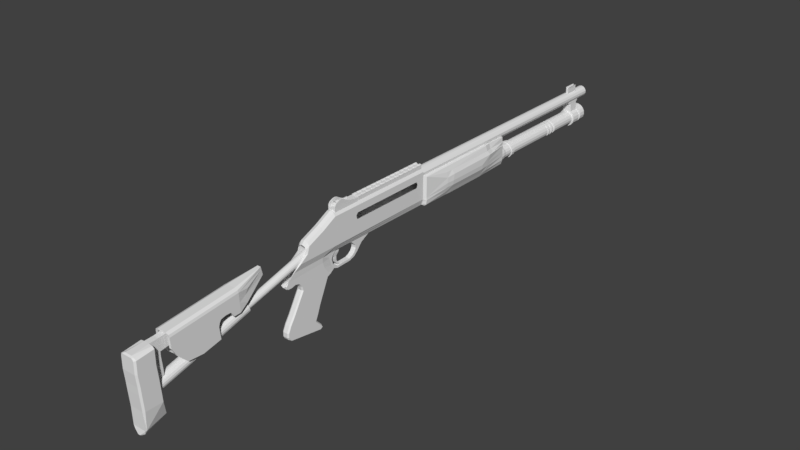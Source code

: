 # Source: m1014.blend  (saved by Blender 2.79.0; exported with 4.5.12 LTS)
import bpy
from mathutils import Matrix  # noqa: F401  (used for matrix-valued properties, if any)

bpy.ops.wm.read_factory_settings(use_empty=True)
scene = bpy.context.scene
scene.name = 'Scene'

# ---- collections
col_collection_3 = bpy.data.collections.new('Collection 3'); scene.collection.children.link(col_collection_3)

# ---- world
world_world = bpy.data.worlds.new('World'); scene.world = world_world
world_world.color = (0.05088, 0.05088, 0.05088)
world_world.use_sun_shadow = False
world_world.sun_shadow_jitter_overblur = 0.0
world_world.cycles.sampling_method = 'MANUAL'

# ---- meshes
me_plane_002 = bpy.data.meshes.new('Plane.002')
me_plane_002.from_pydata([(-5.232, -0.395, 0.6246), (1.253, -0.3245, 0.6246), (-5.606, 1.777, 0.6246), (2.05, -0.3691, 0.6246), (2.166, 1.673, 0.6246), (5.664, 1.259, 0.1101), (5.597, 1.857, 0.1101), (-0.5312, -0.3179, 0.6246), (-2.631, -1.857, 0.6246), (-0.55, -1.647, 0.6246), (-0.5406, -0.9825, 0.6246), (-4.295, -1.56, 0.6246), (-5.664, 0.6248, 0.6246), (1.253, 0.6755, 0.6246), (2.108, 0.652, 0.6246), (5.63, 1.558, 0.1101), (-0.5015, 0.6891, 0.6246), (3.043, 0.07825, 0.7423), (3.019, 0.8863, 0.6246), (-0.1965, 0.2631, 0.6246), (0.3719, 0.3501, 0.6246), (0.9541, 0.2725, 0.6246), (0.8145, 0.6789, 0.6246), (0.3759, 0.6823, 0.6246), (-0.0628, 0.6857, 0.6246), (-0.355, 0.06783, 0.6246), (1.111, 0.09896, 0.6246), (-5.664, 0.6248, 0.8829), (-5.232, -0.395, 0.8829), (1.111, 0.09896, 0.8829), (1.253, -0.3245, 0.8829), (1.253, 0.6755, 0.8829), (-5.606, 1.777, 0.8829), (2.108, 0.652, 0.8829), (2.166, 1.673, 0.8829), (2.05, -0.3691, 0.8829), (5.685, 1.599, 0.1929), (5.651, 1.898, 0.1929), (3.098, 0.1189, 0.7801), (5.719, 1.3, 0.1929), (-0.5312, -0.3179, 0.8829), (-0.5015, 0.6891, 0.8829), (-2.631, -1.857, 0.8829), (-0.55, -1.647, 0.8829), (-0.5406, -0.9825, 0.8829), (-4.295, -1.56, 0.8829), (3.019, 0.8863, 0.7134), (-0.0628, 0.6857, 0.8829), (3.404, 1.412, 0.7134), (-0.355, 0.06783, 0.8829), (-0.1965, 0.2631, 0.8829), (0.3719, 0.3501, 0.8829), (0.9541, 0.2725, 0.8829), (0.8145, 0.6789, 0.8829), (0.3759, 0.6823, 0.8829), (-5.613, 2.027, 0.4448), (2.159, 1.923, 0.4448), (5.568, 2.108, 0.007607), (2.159, 1.923, 0.8079), (-5.613, 2.027, 0.8079), (-5.632, 2.055, 0.3262), (2.14, 1.951, 0.3262), (2.154, 2.076, 0.4886), (-5.618, 2.179, 0.4886), (-5.232, -0.395, -0.6246), (1.253, -0.3245, -0.6246), (-5.606, 1.777, -0.6246), (2.05, -0.3691, -0.6246), (2.166, 1.673, -0.6246), (5.664, 1.259, -0.1101), (5.597, 1.857, -0.1101), (-0.5312, -0.3179, -0.6246), (-2.631, -1.857, -0.6246), (-0.55, -1.647, -0.6246), (-0.5406, -0.9825, -0.6246), (-4.295, -1.56, -0.6246), (-5.664, 0.6248, -0.6246), (1.253, 0.6755, -0.6246), (2.108, 0.652, -0.6246), (5.63, 1.558, -0.1101), (-0.5015, 0.6891, -0.6246), (3.043, 0.07825, -0.7423), (3.019, 0.8863, -0.6246), (-0.1965, 0.2631, -0.6246), (0.3719, 0.3501, -0.6246), (0.9541, 0.2725, -0.6246), (0.8145, 0.6789, -0.6246), (0.3759, 0.6823, -0.6246), (-0.0628, 0.6857, -0.6246), (-0.355, 0.06783, -0.6246), (1.111, 0.09896, -0.6246), (-5.664, 0.6248, -0.8829), (-5.232, -0.395, -0.8829), (1.111, 0.09896, -0.8829), (1.253, -0.3245, -0.8829), (1.253, 0.6755, -0.8829), (-5.606, 1.777, -0.8829), (2.108, 0.652, -0.8829), (2.166, 1.673, -0.8829), (2.05, -0.3691, -0.8829), (5.685, 1.599, -0.1929), (5.651, 1.898, -0.1929), (3.098, 0.1189, -0.7801), (5.719, 1.3, -0.1929), (-0.5312, -0.3179, -0.8829), (-0.5015, 0.6891, -0.8829), (-2.631, -1.857, -0.8829), (-0.55, -1.647, -0.8829), (-0.5406, -0.9825, -0.8829), (-4.295, -1.56, -0.8829), (3.019, 0.8863, -0.7134), (-0.0628, 0.6857, -0.8829), (3.404, 1.412, -0.7134), (-0.355, 0.06783, -0.8829), (-0.1965, 0.2631, -0.8829), (0.3719, 0.3501, -0.8829), (0.9541, 0.2725, -0.8829), (0.8145, 0.6789, -0.8829), (0.3759, 0.6823, -0.8829), (-5.613, 2.027, -0.4448), (2.159, 1.923, -0.4448), (2.159, 1.923, -0.8079), (-5.613, 2.027, -0.8079), (-5.632, 2.055, -0.3262), (2.14, 1.951, -0.3262), (2.154, 2.076, -0.4886), (-5.618, 2.179, -0.4886), (5.615, 2.188, 0.1929), (5.615, 2.188, -0.1929)], [], [(13, 14, 3, 1), (14, 18, 17, 3), (10, 9, 8, 11), (7, 10, 11, 0), (0, 12, 16, 7), (21, 22, 13, 26), (7, 16, 25), (18, 15, 5, 17), (19, 24, 23, 20), (20, 23, 22, 21), (2, 4, 14, 13, 22, 23, 24, 16, 12), (16, 24, 19, 25), (13, 1, 26), (31, 30, 35, 33), (33, 35, 38, 46), (44, 45, 42, 43), (40, 28, 45, 44), (28, 40, 41, 27), (34, 33, 46, 48, 37), (47, 54, 53, 31, 33, 34, 32, 27, 41), (52, 29, 31, 53), (40, 49, 41), (37, 48, 46, 36), (46, 38, 39, 36), (50, 51, 54, 47), (51, 52, 53, 54), (41, 49, 50, 47), (31, 29, 30), (25, 19, 50, 49), (7, 25, 49, 40), (2, 12, 27, 32), (19, 20, 51, 50), (20, 21, 52, 51), (21, 26, 29, 52), (8, 9, 43, 42), (3, 17, 38, 35), (1, 3, 35, 30), (10, 7, 40, 44), (36, 100, 101, 37), (39, 103, 100, 36), (12, 0, 28, 27), (11, 8, 42, 45), (26, 1, 30, 29), (9, 10, 44, 43), (17, 5, 39, 38), (0, 11, 45, 28), (55, 59, 63, 60), (57, 56, 61), (6, 4, 56, 57), (32, 34, 58, 59), (4, 2, 55, 56), (2, 32, 59, 55), (62, 125, 126, 63), (55, 60, 61, 56), (6, 15, 18, 14, 4), (59, 58, 62, 63), (77, 65, 67, 78), (78, 67, 81, 82), (74, 75, 72, 73), (71, 64, 75, 74), (64, 71, 80, 76), (85, 90, 77, 86), (71, 89, 80), (82, 81, 69, 79), (83, 84, 87, 88), (84, 85, 86, 87), (66, 76, 80, 88, 87, 86, 77, 78, 68), (80, 89, 83, 88), (77, 90, 65), (95, 97, 99, 94), (97, 110, 102, 99), (108, 107, 106, 109), (104, 108, 109, 92), (92, 91, 105, 104), (98, 101, 112, 110, 97), (111, 105, 91, 96, 98, 97, 95, 117, 118), (116, 117, 95, 93), (104, 105, 113), (101, 100, 110, 112), (110, 100, 103, 102), (114, 111, 118, 115), (115, 118, 117, 116), (105, 111, 114, 113), (95, 94, 93), (89, 113, 114, 83), (71, 104, 113, 89), (66, 96, 91, 76), (83, 114, 115, 84), (84, 115, 116, 85), (85, 116, 93, 90), (72, 106, 107, 73), (67, 99, 102, 81), (65, 94, 99, 67), (74, 108, 104, 71), (15, 79, 100, 36), (5, 69, 103, 39), (76, 91, 92, 64), (75, 109, 106, 72), (90, 93, 94, 65), (73, 107, 108, 74), (81, 102, 103, 69), (64, 92, 109, 75), (119, 123, 126, 122), (57, 124, 120), (70, 57, 120, 68), (96, 122, 121, 98), (68, 120, 119, 66), (66, 119, 122, 96), (119, 120, 124, 123), (122, 126, 125, 121), (63, 126, 123, 60), (60, 123, 124, 61), (61, 124, 57), (6, 70, 79, 15), (15, 79, 69, 5), (37, 101, 128, 127), (62, 127, 128, 125), (34, 37, 127, 58), (62, 58, 127), (121, 128, 101, 98), (121, 125, 128)])
me_plane_002.use_remesh_preserve_volume = False
me_plane_002.use_remesh_preserve_attributes = False
me_plane_002.use_mirror_vertex_groups = False
me_plane_002.update()
me_plane_001 = bpy.data.meshes.new('Plane.001')
me_plane_001.from_pydata([(4.142, 4.981, 0.1666), (4.142, 5.081, -0.00366), (4.142, 4.981, -0.1739), (4.377, 4.981, 0.1666), (4.377, 5.081, -0.00366), (4.377, 4.981, -0.1739), (4.142, 5.719, -0.1266), (4.377, 5.719, 0.1666), (4.142, 5.719, 0.1193), (4.377, 5.719, 0.1193), (4.142, 5.719, 0.1666), (4.142, 5.466, 0.1666), (4.142, 5.466, -0.1739), (4.377, 5.719, 0.1193), (4.142, 5.719, -0.1266), (4.377, 5.466, 0.1666), (4.377, 5.466, -0.1739), (4.377, 5.719, -0.1266), (4.142, 5.719, -0.1739), (4.142, 5.719, 0.1193), (-1.963, 4.801, -0.4908), (-1.963, 5.596, -0.4908), (-1.49, 4.801, -0.4908), (-1.49, 5.596, -0.4908), (-1.963, 4.801, 0.4795), (-1.963, 5.596, 0.4795), (-1.49, 4.801, 0.4795), (-1.49, 5.596, 0.4795), (-1.49, 4.801, 0.3766), (-1.49, 4.801, -0.3879), (-1.49, 5.596, -0.3879), (-1.49, 5.596, 0.3766), (-1.963, 4.801, -0.3879), (-1.963, 4.801, 0.3766), (-1.963, 5.596, 0.3766), (-1.963, 5.596, -0.388), (-1.584, 4.801, -0.4908), (-1.584, 5.596, -0.4908), (-1.584, 4.801, 0.4795), (-1.584, 5.596, 0.4795), (-1.584, 5.596, 0.3766), (-1.584, 5.596, -0.3879), (-1.584, 4.801, -0.3879), (-1.584, 4.801, 0.3766), (-1.584, 5.701, 0.4795), (-1.963, 5.701, 0.4795), (-1.963, 5.701, -0.388), (-1.963, 5.701, -0.4908), (-1.963, 5.701, 0.3766), (-1.584, 5.701, 0.3766), (-1.584, 5.701, -0.3879), (-1.584, 5.701, -0.4908), (-1.641, 4.801, -0.4908), (-1.641, 5.596, 0.3766), (-1.641, 4.801, -0.3879), (-1.641, 4.801, 0.3766), (-1.641, 4.801, 0.4795), (-1.641, 5.701, 0.4795), (-1.641, 5.701, 0.3766), (-1.641, 5.701, -0.3879), (-1.641, 5.701, -0.4908), (-1.955, 5.867, 0.4795), (-1.955, 5.867, -0.388), (-1.955, 5.867, -0.4908), (-1.955, 5.867, 0.3766), (-1.673, 4.801, -0.4908), (-1.673, 4.801, -0.3879), (-1.673, 4.801, 0.3766), (-1.673, 5.701, 0.4795), (-1.673, 5.701, 0.3766), (-1.673, 5.701, -0.3879), (-1.673, 4.801, 0.4795), (-1.673, 5.701, -0.4908), (-1.673, 5.756, 0.4795), (-1.673, 5.756, 0.3766), (-1.673, 5.756, -0.3879), (-1.673, 5.756, -0.4908), (-1.933, 6.075, 0.4795), (-1.933, 6.075, -0.388), (-1.933, 6.075, -0.4908), (-1.933, 6.075, 0.3766), (-1.731, 4.801, -0.4908), (-1.731, 4.801, -0.3879), (-1.731, 4.801, 0.3766), (-1.731, 5.701, 0.4795), (-1.731, 5.701, 0.3766), (-1.731, 5.701, -0.3879), (-1.73, 5.789, 0.4795), (-1.73, 5.789, 0.3766), (-1.73, 5.789, -0.3879), (-1.731, 4.801, 0.4795), (-1.731, 5.701, -0.4908), (-1.73, 5.789, -0.4908), (-1.725, 5.946, 0.4795), (-1.725, 5.946, 0.3766), (-1.725, 5.946, -0.3879), (-1.725, 5.946, -0.4908), (-1.796, 6.273, 0.4795), (-1.87, 6.288, 0.4795), (-1.87, 6.288, -0.388), (-1.87, 6.288, -0.4908), (-1.87, 6.288, 0.3766), (-1.796, 6.273, 0.3766), (-1.796, 6.273, -0.388), (-1.796, 6.273, -0.4908), (-1.847, 4.801, -0.4908), (-1.847, 4.801, -0.3879), (-1.847, 4.801, 0.3766), (-1.829, 6.012, -0.3879), (-1.847, 4.801, 0.4795), (-1.829, 6.012, -0.4908), (-1.833, 6.331, 0.4795), (-1.833, 6.331, 0.3766), (-1.833, 6.331, -0.388), (-1.833, 6.331, -0.4908), (-1.761, 6.127, 0.3766), (-1.761, 6.127, 0.4795), (-1.901, 6.198, 0.4795), (-1.901, 6.198, 0.3766), (-1.831, 6.278, 0.3766), (-1.831, 6.278, 0.4795), (-1.761, 6.126, -0.3879), (-1.901, 6.198, -0.388), (-1.901, 6.198, -0.4908), (-1.761, 6.126, -0.4908), (-1.831, 6.278, -0.4908), (-1.831, 6.278, -0.388), (-1.49, 4.801, 0.1218), (-1.49, 4.801, -0.1331), (-1.49, 5.596, -0.1331), (-1.49, 5.596, 0.1218), (-1.963, 4.801, -0.1331), (-1.963, 4.801, 0.1218), (-1.963, 5.596, 0.1218), (-1.963, 5.596, -0.1331), (-1.584, 4.801, 0.1218), (-1.584, 4.801, -0.1331), (-1.641, 4.801, 0.1218), (-1.641, 4.801, -0.1331), (-1.673, 4.801, 0.1218), (-1.673, 4.801, -0.1331), (-1.731, 4.801, 0.1218), (-1.731, 4.801, -0.1331), (-1.847, 4.801, 0.1218), (-1.847, 4.801, -0.1331), (-1.901, 5.596, -0.2347), (-1.786, 5.596, -0.2347), (-1.901, 5.596, 0.2233), (-1.786, 5.596, 0.2233), (-1.901, 5.665, -0.2347), (-1.786, 5.665, -0.2347), (-1.901, 5.665, 0.2233), (-1.786, 5.665, 0.2233), (-1.904, 5.713, -0.00246), (-1.839, 5.713, -0.00246), (-1.904, 5.717, 0.03973), (-1.839, 5.717, 0.03973), (-1.904, 5.729, 0.08047), (-1.839, 5.729, 0.08047), (-1.904, 5.749, 0.1183), (-1.839, 5.749, 0.1183), (-1.904, 5.777, 0.1518), (-1.839, 5.777, 0.1518), (-1.904, 5.81, 0.1795), (-1.839, 5.81, 0.1795), (-1.904, 5.849, 0.2002), (-1.839, 5.849, 0.2002), (-1.904, 5.892, 0.213), (-1.839, 5.892, 0.213), (-1.904, 5.936, 0.2174), (-1.839, 5.936, 0.2174), (-1.904, 5.98, 0.213), (-1.839, 5.98, 0.213), (-1.904, 6.022, 0.2002), (-1.839, 6.022, 0.2002), (-1.904, 6.061, 0.1795), (-1.839, 6.061, 0.1795), (-1.904, 6.094, 0.1518), (-1.839, 6.094, 0.1518), (-1.904, 6.122, 0.1183), (-1.839, 6.122, 0.1183), (-1.904, 6.142, 0.08047), (-1.839, 6.142, 0.08047), (-1.904, 6.155, 0.03973), (-1.839, 6.155, 0.03973), (-1.904, 6.159, -0.00246), (-1.839, 6.159, -0.00246), (-1.904, 6.155, -0.04465), (-1.839, 6.155, -0.04465), (-1.904, 6.142, -0.08539), (-1.839, 6.142, -0.08539), (-1.904, 6.122, -0.1232), (-1.839, 6.122, -0.1232), (-1.904, 6.094, -0.1567), (-1.839, 6.094, -0.1567), (-1.904, 6.061, -0.1844), (-1.839, 6.061, -0.1844), (-1.904, 6.022, -0.2051), (-1.839, 6.022, -0.2051), (-1.904, 5.98, -0.2179), (-1.839, 5.98, -0.2179), (-1.904, 5.936, -0.2223), (-1.839, 5.936, -0.2223), (-1.904, 5.892, -0.2179), (-1.839, 5.892, -0.2179), (-1.904, 5.849, -0.2051), (-1.839, 5.849, -0.2051), (-1.904, 5.81, -0.1844), (-1.839, 5.81, -0.1844), (-1.904, 5.777, -0.1567), (-1.839, 5.777, -0.1567), (-1.904, 5.749, -0.1232), (-1.839, 5.749, -0.1232), (-1.904, 5.729, -0.08539), (-1.839, 5.729, -0.08539), (-1.904, 5.717, -0.04465), (-1.839, 5.717, -0.04465), (-1.904, 5.685, -0.00246), (-1.904, 5.69, 0.0464), (-1.839, 5.69, 0.0464), (-1.839, 5.685, -0.00246), (-1.904, 5.704, 0.09339), (-1.839, 5.704, 0.09339), (-1.904, 5.727, 0.1367), (-1.839, 5.727, 0.1367), (-1.904, 5.758, 0.1746), (-1.839, 5.758, 0.1746), (-1.904, 5.796, 0.2058), (-1.839, 5.796, 0.2058), (-1.904, 5.84, 0.2289), (-1.839, 5.84, 0.2289), (-1.904, 5.887, 0.2432), (-1.839, 5.887, 0.2432), (-1.904, 5.936, 0.248), (-1.839, 5.936, 0.248), (-1.904, 5.984, 0.2432), (-1.839, 5.984, 0.2432), (-1.904, 6.031, 0.2289), (-1.839, 6.031, 0.2289), (-1.904, 6.075, 0.2058), (-1.839, 6.075, 0.2058), (-1.904, 6.113, 0.1746), (-1.839, 6.113, 0.1746), (-1.904, 6.144, 0.1367), (-1.839, 6.144, 0.1367), (-1.904, 6.167, 0.09339), (-1.839, 6.167, 0.09339), (-1.904, 6.181, 0.0464), (-1.839, 6.181, 0.0464), (-1.904, 6.186, -0.00246), (-1.839, 6.186, -0.00246), (-1.904, 6.181, -0.05132), (-1.839, 6.181, -0.05132), (-1.904, 6.167, -0.09831), (-1.839, 6.167, -0.09831), (-1.904, 6.144, -0.1416), (-1.839, 6.144, -0.1416), (-1.904, 6.113, -0.1796), (-1.839, 6.113, -0.1796), (-1.904, 6.075, -0.2107), (-1.839, 6.075, -0.2107), (-1.904, 6.031, -0.2339), (-1.839, 6.031, -0.2339), (-1.904, 5.984, -0.2481), (-1.839, 5.984, -0.2481), (-1.904, 5.936, -0.2529), (-1.839, 5.936, -0.2529), (-1.904, 5.887, -0.2481), (-1.839, 5.887, -0.2481), (-1.904, 5.84, -0.2339), (-1.839, 5.84, -0.2339), (-1.904, 5.796, -0.2107), (-1.839, 5.796, -0.2107), (-1.904, 5.758, -0.1796), (-1.839, 5.758, -0.1796), (-1.904, 5.727, -0.1416), (-1.839, 5.727, -0.1416), (-1.904, 5.704, -0.09831), (-1.839, 5.704, -0.09831), (-1.904, 5.69, -0.05132), (-1.839, 5.69, -0.05132), (-1.904, 5.665, -0.00246), (-1.904, 5.665, 0.0464), (-1.839, 5.665, 0.0464), (-1.839, 5.665, -0.00246), (-1.904, 5.665, 0.09339), (-1.839, 5.665, 0.09339), (-1.904, 5.665, 0.1218), (-1.839, 5.665, 0.1218), (-1.836, 5.665, -0.1331), (-1.901, 5.665, -0.1331), (-1.904, 5.665, -0.09831), (-1.839, 5.665, -0.09831), (-1.904, 5.665, -0.05132), (-1.839, 5.665, -0.05132), (4.377, 5.719, -0.1739), (4.377, 5.719, -0.1266), (4.377, 5.868, 0.1193), (4.142, 5.868, 0.1193), (4.142, 5.868, 0.1666), (4.377, 5.868, 0.1666), (4.142, 5.868, -0.1739), (4.142, 5.868, -0.1266), (4.377, 5.868, -0.1739), (4.377, 5.868, -0.1266), (4.377, 5.989, 0.1693), (4.142, 5.989, 0.1693), (4.142, 5.989, 0.213), (4.377, 5.989, 0.213), (4.142, 5.989, -0.2179), (4.142, 5.989, -0.1766), (4.377, 5.989, -0.2179), (4.377, 5.989, -0.1766), (4.308, 5.719, 0.1193), (4.308, 4.981, -0.1739), (4.308, 4.981, 0.1666), (4.308, 5.719, -0.1739), (4.308, 5.719, 0.1193), (4.308, 5.466, -0.1739), (4.308, 5.466, 0.1666), (4.308, 5.719, 0.1666), (4.308, 5.081, -0.00366), (4.308, 5.719, -0.1266), (4.308, 5.719, -0.1266), (4.308, 5.868, 0.1193), (4.308, 5.868, -0.1739), (4.308, 5.868, 0.1666), (4.308, 5.868, -0.1266), (4.308, 5.989, 0.1693), (4.308, 5.989, -0.2179), (4.308, 5.989, 0.213), (4.308, 5.989, -0.1766), (4.142, 5.719, -0.02174), (4.142, 5.719, 0.01442), (4.377, 5.719, -0.02174), (4.377, 5.719, 0.01442), (4.308, 5.719, -0.02174), (4.308, 5.719, 0.01442), (4.296, 5.719, 0.1193), (4.296, 4.981, -0.1739), (4.296, 4.981, 0.1666), (4.296, 5.719, -0.1739), (4.296, 5.719, 0.1193), (4.296, 5.466, -0.1739), (4.296, 5.466, 0.1666), (4.296, 5.719, 0.1666), (4.296, 5.081, -0.00366), (4.296, 5.719, -0.1266), (4.296, 5.719, -0.1266), (4.296, 5.868, 0.1193), (4.296, 5.868, -0.1739), (4.296, 5.868, 0.1666), (4.296, 5.868, -0.1266), (4.296, 5.989, 0.1693), (4.296, 5.989, -0.2179), (4.296, 5.989, 0.213), (4.296, 5.989, -0.1766), (4.296, 5.719, 0.01442), (4.296, 5.719, -0.02174), (4.308, 5.936, -0.02174), (4.308, 5.936, 0.01442), (4.296, 5.936, 0.01442), (4.296, 5.936, -0.02174)], [], [(315, 3, 15, 319), (18, 6, 302, 301), (314, 318, 16, 5), (3, 4, 5, 16, 17, 334, 335, 9, 15), (17, 16, 295, 296), (1, 0, 11, 19, 333, 332, 14, 12, 2), (342, 19, 8, 338), (12, 14, 6, 18), (323, 296, 304, 327), (343, 12, 18, 341), (358, 347, 14, 332), (28, 31, 27, 26), (32, 35, 21, 20), (107, 109, 24, 33), (101, 112, 119), (105, 106, 32, 20), (143, 107, 33, 132), (24, 25, 34, 33), (131, 134, 35, 32), (22, 23, 30, 29), (127, 130, 31, 28), (127, 28, 43, 135), (22, 29, 42, 36), (27, 31, 40, 39), (30, 23, 37, 41), (28, 26, 38, 43), (70, 59, 75), (39, 40, 49, 44), (21, 35, 46, 47), (80, 118, 119, 115, 94), (41, 37, 51, 50), (34, 25, 45, 48), (40, 53, 58, 49), (44, 49, 58, 57), (50, 51, 60, 59), (135, 43, 55, 137), (36, 42, 54, 52), (43, 38, 56, 55), (48, 45, 61, 64), (68, 57, 73), (85, 48, 64, 88), (88, 64, 80, 94), (47, 46, 62, 63), (58, 69, 74), (60, 72, 76), (84, 68, 73, 87), (57, 58, 74, 73), (59, 60, 76, 75), (102, 119, 112), (53, 34, 48, 85, 69, 58), (86, 70, 75, 89), (137, 55, 67, 139), (52, 54, 66, 65), (55, 56, 71, 67), (126, 103, 113), (116, 115, 102, 97), (63, 62, 78, 79), (89, 75, 95), (64, 61, 77, 80), (87, 73, 93), (91, 47, 63, 92), (76, 92, 96), (77, 93, 116, 120, 117), (73, 74, 94, 93), (75, 76, 96, 95), (62, 89, 95, 108, 78), (37, 23, 22, 36, 52, 65, 81, 105, 20, 21), (41, 50, 59, 70, 86, 46, 35), (39, 44, 57, 68, 84, 45, 25), (61, 87, 93, 77), (69, 85, 88, 74), (72, 91, 92, 76), (74, 88, 94), (139, 67, 83, 141), (65, 66, 82, 81), (67, 71, 90, 83), (113, 114, 100, 99), (111, 112, 101, 98), (125, 100, 114), (118, 117, 98, 101), (120, 116, 97), (121, 124, 104, 103), (119, 118, 101), (123, 122, 99, 100), (115, 119, 102), (117, 120, 98), (124, 125, 104), (97, 102, 112, 111), (103, 104, 114, 113), (45, 84, 87, 61), (46, 86, 89, 62), (98, 120, 111), (97, 111, 120), (122, 126, 99), (37, 21, 47, 91, 72, 60, 51), (141, 83, 107, 143), (81, 82, 106, 105), (130, 148, 147, 133, 34, 53, 40, 31), (83, 90, 109, 107), (39, 25, 24, 109, 90, 71, 56, 38, 26, 27), (92, 63, 79, 110, 96), (80, 77, 117, 118), (93, 94, 115, 116), (78, 108, 126, 122), (96, 110, 125, 124), (79, 78, 122, 123), (95, 96, 124, 121), (110, 79, 123, 125), (108, 95, 121, 126), (100, 125, 123), (104, 125, 114), (103, 126, 121), (99, 126, 113), (41, 35, 134, 145, 146, 129, 30), (145, 134, 133, 147), (82, 142, 144, 106), (142, 141, 143, 144), (66, 140, 142, 82), (140, 139, 141, 142), (54, 138, 140, 66), (138, 137, 139, 140), (42, 136, 138, 54), (136, 135, 137, 138), (29, 128, 136, 42), (128, 127, 135, 136), (29, 30, 129, 128), (128, 129, 130, 127), (33, 34, 133, 132), (132, 133, 134, 131), (106, 144, 131, 32), (144, 143, 132, 131), (129, 146, 148, 130), (145, 147, 151, 149), (150, 149, 151, 152), (147, 148, 152, 151), (146, 145, 149, 150), (148, 146, 150, 152), (277, 275, 290, 291), (280, 220, 284, 294), (275, 276, 289, 290), (223, 224, 226, 225), (225, 226, 228, 227), (227, 228, 230, 229), (229, 230, 232, 231), (231, 232, 234, 233), (233, 234, 236, 235), (235, 236, 238, 237), (237, 238, 240, 239), (239, 240, 242, 241), (241, 242, 244, 243), (243, 244, 246, 245), (245, 246, 248, 247), (247, 248, 250, 249), (249, 250, 252, 251), (251, 252, 254, 253), (253, 254, 256, 255), (255, 256, 258, 257), (257, 258, 260, 259), (259, 260, 262, 261), (261, 262, 264, 263), (263, 264, 266, 265), (265, 266, 268, 267), (267, 268, 270, 269), (269, 270, 272, 271), (271, 272, 274, 273), (273, 274, 276, 275), (217, 279, 293, 281), (219, 222, 286, 283), (221, 218, 282, 285), (155, 153, 217, 218), (154, 156, 219, 220), (157, 155, 218, 221), (156, 158, 222, 219), (159, 157, 221, 223), (158, 160, 224, 222), (161, 159, 223, 225), (160, 162, 226, 224), (163, 161, 225, 227), (162, 164, 228, 226), (165, 163, 227, 229), (164, 166, 230, 228), (167, 165, 229, 231), (166, 168, 232, 230), (169, 167, 231, 233), (168, 170, 234, 232), (171, 169, 233, 235), (170, 172, 236, 234), (173, 171, 235, 237), (172, 174, 238, 236), (175, 173, 237, 239), (174, 176, 240, 238), (177, 175, 239, 241), (176, 178, 242, 240), (179, 177, 241, 243), (178, 180, 244, 242), (181, 179, 243, 245), (180, 182, 246, 244), (183, 181, 245, 247), (182, 184, 248, 246), (185, 183, 247, 249), (184, 186, 250, 248), (187, 185, 249, 251), (186, 188, 252, 250), (189, 187, 251, 253), (188, 190, 254, 252), (191, 189, 253, 255), (190, 192, 256, 254), (193, 191, 255, 257), (192, 194, 258, 256), (195, 193, 257, 259), (194, 196, 260, 258), (197, 195, 259, 261), (196, 198, 262, 260), (199, 197, 261, 263), (198, 200, 264, 262), (201, 199, 263, 265), (200, 202, 266, 264), (203, 201, 265, 267), (202, 204, 268, 266), (205, 203, 267, 269), (204, 206, 270, 268), (207, 205, 269, 271), (206, 208, 272, 270), (209, 207, 271, 273), (208, 210, 274, 272), (211, 209, 273, 275), (210, 212, 276, 274), (213, 211, 275, 277), (212, 214, 278, 276), (215, 213, 277, 279), (214, 216, 280, 278), (153, 215, 279, 217), (216, 154, 220, 280), (153, 154, 216, 215), (215, 216, 214, 213), (213, 214, 212, 211), (211, 212, 210, 209), (209, 210, 208, 207), (207, 208, 206, 205), (205, 206, 204, 203), (203, 204, 202, 201), (201, 202, 200, 199), (199, 200, 198, 197), (197, 198, 196, 195), (195, 196, 194, 193), (193, 194, 192, 191), (191, 192, 190, 189), (189, 190, 188, 187), (187, 188, 186, 185), (185, 186, 184, 183), (183, 184, 182, 181), (181, 182, 180, 179), (179, 180, 178, 177), (177, 178, 176, 175), (175, 176, 174, 173), (173, 174, 172, 171), (171, 172, 170, 169), (169, 170, 168, 167), (167, 168, 166, 165), (165, 166, 164, 163), (163, 164, 162, 161), (161, 162, 160, 159), (159, 160, 158, 157), (157, 158, 156, 155), (155, 156, 154, 153), (281, 284, 283, 282), (282, 283, 286, 285), (285, 286, 288, 287), (290, 289, 292, 291), (291, 292, 294, 293), (293, 294, 284, 281), (223, 221, 285, 287), (218, 217, 281, 282), (276, 278, 292, 289), (222, 224, 288, 286), (220, 219, 283, 284), (224, 223, 287, 288), (279, 277, 291, 293), (278, 280, 294, 292), (314, 5, 4, 321), (321, 4, 3, 315), (19, 11, 10, 8), (319, 15, 7, 320), (322, 17, 296, 323), (15, 9, 13, 7), (304, 303, 311, 312), (327, 304, 312, 331), (320, 7, 300, 326), (338, 8, 298, 349), (296, 295, 303, 304), (7, 13, 297, 300), (341, 18, 301, 350), (8, 10, 299, 298), (356, 354, 309, 310), (355, 353, 306, 307), (301, 302, 310, 309), (298, 299, 307, 306), (326, 300, 308, 330), (350, 301, 309, 354), (300, 297, 305, 308), (349, 298, 306, 353), (297, 324, 328, 305), (303, 325, 329, 311), (351, 326, 330, 355), (308, 305, 328, 330), (312, 311, 329, 331), (295, 316, 325, 303), (13, 313, 324, 297), (345, 320, 326, 351), (352, 327, 331, 356), (347, 322, 323, 348), (344, 319, 320, 345), (346, 321, 315, 340), (339, 314, 321, 346), (334, 17, 322, 336), (16, 318, 316, 295), (348, 323, 327, 352), (9, 317, 313, 13), (339, 343, 318, 314), (340, 315, 319, 344), (9, 335, 337, 317), (335, 334, 336, 337), (342, 357, 333, 19), (357, 358, 332, 333), (337, 336, 359, 360), (317, 337, 357, 342), (0, 340, 344, 11), (2, 12, 343, 339), (6, 348, 352, 302), (2, 339, 346, 1), (1, 346, 340, 0), (11, 344, 345, 10), (14, 347, 348, 6), (302, 352, 356, 310), (10, 345, 351, 299), (299, 351, 355, 307), (324, 349, 353, 328), (325, 350, 354, 329), (330, 328, 353, 355), (331, 329, 354, 356), (316, 341, 350, 325), (313, 338, 349, 324), (336, 322, 347, 358), (318, 343, 341, 316), (317, 342, 338, 313), (360, 359, 362, 361), (336, 358, 362, 359), (358, 357, 361, 362), (357, 337, 360, 361)])
me_plane_001.use_remesh_preserve_volume = False
me_plane_001.use_remesh_preserve_attributes = False
me_plane_001.use_mirror_vertex_groups = False
me_plane_001.update()
me_cube_033 = bpy.data.meshes.new('Cube.033')
me_cube_033.from_pydata([(1.039, -12.5, 0.5885), (0.25, -12.5, 0.5885), (0.5, -12.5, 0.5885), (0.75, -12.5, 0.5885), (1.039, -13.5, 0.5885), (0.75, -13.5, 0.5885), (0.5, -13.5, 0.5885), (0.25, -13.5, 0.5885), (0.75, -12.5, 0.8671), (0.5, -12.5, 0.8671), (0.75, -13.5, 0.8671), (0.5, -13.5, 0.8671), (-0.75, -13.5, 0.5885), (-0.25, -13.5, 0.5885), (-0.5, -13.5, 0.5885), (-1.039, -12.5, 0.5885), (-0.25, -12.5, 0.5885), (-0.5, -12.5, 0.5885), (-0.75, -12.5, 0.5885), (-1.039, -13.5, 0.5885), (-0.75, -12.5, 0.8671), (-0.5, -12.5, 0.8671), (-0.75, -13.5, 0.8671), (-0.5, -13.5, 0.8671), (1.0, -13.5, -0.8671), (1.0, -13.5, 0.4826), (-1.0, -13.5, -0.8671), (-1.0, -13.5, 0.4826), (1.039, -6.5, 0.5885), (1.039, -4.5, 0.5885), (0.25, -4.5, 0.5885), (0.5, -4.5, 0.5885), (0.75, -4.5, 0.5885), (1.039, -5.5, 0.5885), (0.75, -5.5, 0.5885), (0.5, -5.5, 0.5885), (0.25, -5.5, 0.5885), (0.75, -4.5, 0.8671), (0.5, -4.5, 0.8671), (0.75, -5.5, 0.8671), (0.5, -5.5, 0.8671), (-1.039, -6.5, 0.5885), (-1.039, -4.5, 0.5885), (-0.25, -4.5, 0.5885), (-0.5, -4.5, 0.5885), (-0.75, -4.5, 0.5885), (-1.039, -5.5, 0.5885), (-0.75, -5.5, 0.5885), (-0.5, -5.5, 0.5885), (-0.25, -5.5, 0.5885), (-0.75, -4.5, 0.8671), (-0.5, -4.5, 0.8671), (-0.75, -5.5, 0.8671), (-0.5, -5.5, 0.8671), (1.039, -10.5, 0.5885), (1.039, -8.5, 0.5885), (0.25, -8.5, 0.5885), (0.5, -8.5, 0.5885), (0.75, -8.5, 0.5885), (1.039, -9.5, 0.5885), (0.75, -9.5, 0.5885), (0.5, -9.5, 0.5885), (0.25, -9.5, 0.5885), (0.75, -8.5, 0.8671), (0.5, -8.5, 0.8671), (0.75, -9.5, 0.8671), (0.5, -9.5, 0.8671), (-1.039, -10.5, 0.5885), (-1.039, -8.5, 0.5885), (-0.25, -8.5, 0.5885), (-0.5, -8.5, 0.5885), (-0.75, -8.5, 0.5885), (-1.039, -9.5, 0.5885), (-0.75, -9.5, 0.5885), (-0.5, -9.5, 0.5885), (-0.25, -9.5, 0.5885), (-0.75, -8.5, 0.8671), (-0.5, -8.5, 0.8671), (-0.75, -9.5, 0.8671), (-0.5, -9.5, 0.8671), (0.25, -6.5, 0.5885), (0.5, -6.5, 0.5885), (0.75, -6.5, 0.5885), (1.039, -7.5, 0.5885), (0.75, -7.5, 0.5885), (0.5, -7.5, 0.5885), (0.25, -7.5, 0.5885), (0.75, -6.5, 0.8671), (0.5, -6.5, 0.8671), (0.75, -7.5, 0.8671), (0.5, -7.5, 0.8671), (-0.25, -6.5, 0.5885), (-0.5, -6.5, 0.5885), (-0.75, -6.5, 0.5885), (-1.039, -7.5, 0.5885), (-0.75, -7.5, 0.5885), (-0.5, -7.5, 0.5885), (-0.25, -7.5, 0.5885), (-0.75, -6.5, 0.8671), (-0.5, -6.5, 0.8671), (-0.75, -7.5, 0.8671), (-0.5, -7.5, 0.8671), (0.25, -10.5, 0.5885), (0.5, -10.5, 0.5885), (0.75, -10.5, 0.5885), (1.039, -11.5, 0.5885), (0.75, -11.5, 0.5885), (0.5, -11.5, 0.5885), (0.25, -11.5, 0.5885), (0.75, -10.5, 0.8671), (0.5, -10.5, 0.8671), (0.75, -11.5, 0.8671), (0.5, -11.5, 0.8671), (-0.25, -10.5, 0.5885), (-0.5, -10.5, 0.5885), (-0.75, -10.5, 0.5885), (-1.039, -11.5, 0.5885), (-0.75, -11.5, 0.5885), (-0.5, -11.5, 0.5885), (-0.25, -11.5, 0.5885), (-0.75, -10.5, 0.8671), (-0.5, -10.5, 0.8671), (-0.75, -11.5, 0.8671), (-0.5, -11.5, 0.8671), (1.039, 1.5, 0.5885), (1.039, 3.5, 0.5885), (0.25, 3.5, 0.5885), (0.5, 3.5, 0.5885), (0.75, 3.5, 0.5885), (1.039, 2.5, 0.5885), (0.75, 2.5, 0.5885), (0.5, 2.5, 0.5885), (0.25, 2.5, 0.5885), (0.75, 3.5, 0.8671), (0.5, 3.5, 0.8671), (0.75, 2.5, 0.8671), (0.5, 2.5, 0.8671), (-1.039, 1.5, 0.5885), (-1.039, 3.5, 0.5885), (-0.25, 3.5, 0.5885), (-0.5, 3.5, 0.5885), (-0.75, 3.5, 0.5885), (-1.039, 2.5, 0.5885), (-0.75, 2.5, 0.5885), (-0.5, 2.5, 0.5885), (-0.25, 2.5, 0.5885), (-0.75, 3.5, 0.8671), (-0.5, 3.5, 0.8671), (-0.75, 2.5, 0.8671), (-0.5, 2.5, 0.8671), (1.039, -0.5, 0.5885), (0.25, 1.5, 0.5885), (0.5, 1.5, 0.5885), (0.75, 1.5, 0.5885), (1.039, 0.5, 0.5885), (0.75, 0.5, 0.5885), (0.5, 0.5, 0.5885), (0.25, 0.5, 0.5885), (0.75, 1.5, 0.8671), (0.5, 1.5, 0.8671), (0.75, 0.5, 0.8671), (0.5, 0.5, 0.8671), (-1.039, -0.5, 0.5885), (-0.25, 1.5, 0.5885), (-0.5, 1.5, 0.5885), (-0.75, 1.5, 0.5885), (-1.039, 0.5, 0.5885), (-0.75, 0.5, 0.5885), (-0.5, 0.5, 0.5885), (-0.25, 0.5, 0.5885), (-0.75, 1.5, 0.8671), (-0.5, 1.5, 0.8671), (-0.75, 0.5, 0.8671), (-0.5, 0.5, 0.8671), (1.039, -2.5, 0.5885), (0.25, -2.5, 0.5885), (0.5, -2.5, 0.5885), (0.75, -2.5, 0.5885), (1.039, -3.5, 0.5885), (0.75, -3.5, 0.5885), (0.5, -3.5, 0.5885), (0.25, -3.5, 0.5885), (0.75, -2.5, 0.8671), (0.5, -2.5, 0.8671), (0.75, -3.5, 0.8671), (0.5, -3.5, 0.8671), (-1.039, -2.5, 0.5885), (-0.25, -2.5, 0.5885), (-0.5, -2.5, 0.5885), (-0.75, -2.5, 0.5885), (-1.039, -3.5, 0.5885), (-0.75, -3.5, 0.5885), (-0.5, -3.5, 0.5885), (-0.25, -3.5, 0.5885), (-0.75, -2.5, 0.8671), (-0.5, -2.5, 0.8671), (-0.75, -3.5, 0.8671), (-0.5, -3.5, 0.8671), (0.25, -0.5, 0.5885), (0.5, -0.5, 0.5885), (0.75, -0.5, 0.5885), (1.039, -1.5, 0.5885), (0.75, -1.5, 0.5885), (0.5, -1.5, 0.5885), (0.25, -1.5, 0.5885), (0.75, -0.5, 0.8671), (0.5, -0.5, 0.8671), (0.75, -1.5, 0.8671), (0.5, -1.5, 0.8671), (-0.25, -0.5, 0.5885), (-0.5, -0.5, 0.5885), (-0.75, -0.5, 0.5885), (-1.039, -1.5, 0.5885), (-0.75, -1.5, 0.5885), (-0.5, -1.5, 0.5885), (-0.25, -1.5, 0.5885), (-0.75, -0.5, 0.8671), (-0.5, -0.5, 0.8671), (-0.75, -1.5, 0.8671), (-0.5, -1.5, 0.8671), (1.039, 5.5, 0.5885), (1.039, 7.5, 0.5885), (0.25, 7.5, 0.5885), (0.5, 7.5, 0.5885), (0.75, 7.5, 0.5885), (1.039, 6.5, 0.5885), (0.75, 6.5, 0.5885), (0.5, 6.5, 0.5885), (0.25, 6.5, 0.5885), (0.75, 7.5, 0.8671), (0.5, 7.5, 0.8671), (0.75, 6.5, 0.8671), (0.5, 6.5, 0.8671), (-1.039, 5.5, 0.5885), (-1.039, 7.5, 0.5885), (-0.25, 7.5, 0.5885), (-0.5, 7.5, 0.5885), (-0.75, 7.5, 0.5885), (-1.039, 6.5, 0.5885), (-0.75, 6.5, 0.5885), (-0.5, 6.5, 0.5885), (-0.25, 6.5, 0.5885), (-0.75, 7.5, 0.8671), (-0.5, 7.5, 0.8671), (-0.75, 6.5, 0.8671), (-0.5, 6.5, 0.8671), (0.25, 5.5, 0.5885), (0.5, 5.5, 0.5885), (0.75, 5.5, 0.5885), (1.039, 4.5, 0.5885), (0.75, 4.5, 0.5885), (0.5, 4.5, 0.5885), (0.25, 4.5, 0.5885), (0.75, 5.5, 0.8671), (0.5, 5.5, 0.8671), (0.75, 4.5, 0.8671), (0.5, 4.5, 0.8671), (-0.25, 5.5, 0.5885), (-0.5, 5.5, 0.5885), (-0.75, 5.5, 0.5885), (-1.039, 4.5, 0.5885), (-0.75, 4.5, 0.5885), (-0.5, 4.5, 0.5885), (-0.25, 4.5, 0.5885), (-0.75, 5.5, 0.8671), (-0.5, 5.5, 0.8671), (-0.75, 4.5, 0.8671), (-0.5, 4.5, 0.8671), (1.039, 9.5, 0.5885), (0.25, 9.5, 0.5885), (0.5, 9.5, 0.5885), (0.75, 9.5, 0.5885), (1.039, 8.5, 0.5885), (0.75, 8.5, 0.5885), (0.5, 8.5, 0.5885), (0.25, 8.5, 0.5885), (0.75, 9.5, 0.8671), (0.5, 9.5, 0.8671), (0.75, 8.5, 0.8671), (0.5, 8.5, 0.8671), (-1.039, 9.5, 0.5885), (-0.25, 9.5, 0.5885), (-0.5, 9.5, 0.5885), (-0.75, 9.5, 0.5885), (-1.039, 8.5, 0.5885), (-0.75, 8.5, 0.5885), (-0.5, 8.5, 0.5885), (-0.25, 8.5, 0.5885), (-0.75, 9.5, 0.8671), (-0.5, 9.5, 0.8671), (-0.75, 8.5, 0.8671), (-0.5, 8.5, 0.8671), (1.039, 11.5, 0.5885), (0.25, 11.5, 0.5885), (0.5, 11.5, 0.5885), (0.75, 11.5, 0.5885), (1.039, 10.5, 0.5885), (0.75, 10.5, 0.5885), (0.5, 10.5, 0.5885), (0.25, 10.5, 0.5885), (0.75, 11.5, 0.8671), (0.5, 11.5, 0.8671), (0.75, 10.5, 0.8671), (0.5, 10.5, 0.8671), (-1.039, 11.5, 0.5885), (-0.25, 11.5, 0.5885), (-0.5, 11.5, 0.5885), (-0.75, 11.5, 0.5885), (-1.039, 10.5, 0.5885), (-0.75, 10.5, 0.5885), (-0.5, 10.5, 0.5885), (-0.25, 10.5, 0.5885), (-0.75, 11.5, 0.8671), (-0.5, 11.5, 0.8671), (-0.75, 10.5, 0.8671), (-0.5, 10.5, 0.8671), (1.0, 13.5, -0.8671), (1.039, 13.5, 0.5885), (0.25, 13.5, 0.5885), (0.5, 13.5, 0.5885), (0.75, 13.5, 0.5885), (1.039, 12.5, 0.5885), (0.75, 12.5, 0.5885), (0.5, 12.5, 0.5885), (0.25, 12.5, 0.5885), (0.75, 13.5, 0.8671), (0.5, 13.5, 0.8671), (0.75, 12.5, 0.8671), (0.5, 12.5, 0.8671), (1.0, 13.5, 0.4826), (-1.0, 13.5, -0.8671), (-1.039, 13.5, 0.5885), (-0.25, 13.5, 0.5885), (-0.5, 13.5, 0.5885), (-0.75, 13.5, 0.5885), (-1.039, 12.5, 0.5885), (-0.75, 12.5, 0.5885), (-0.5, 12.5, 0.5885), (-0.25, 12.5, 0.5885), (-0.75, 13.5, 0.8671), (-0.5, 13.5, 0.8671), (-0.75, 12.5, 0.8671), (-0.5, 12.5, 0.8671), (-1.0, 13.5, 0.4826)], [], [(16, 13, 7, 1), (2, 1, 9), (6, 5, 10, 11), (9, 1, 7, 11), (8, 9, 11, 10), (0, 8, 10, 4), (0, 3, 8), (5, 4, 10), (7, 6, 11), (3, 2, 9, 8), (27, 25, 4, 5, 6, 7, 13, 14, 12, 19), (17, 21, 16), (14, 23, 22, 12), (21, 23, 13, 16), (20, 22, 23, 21), (15, 19, 22, 20), (15, 20, 18), (12, 22, 19), (13, 23, 14), (18, 20, 21, 17), (25, 27, 26, 24), (43, 49, 36, 30), (31, 30, 38), (35, 34, 39, 40), (38, 30, 36, 40), (37, 38, 40, 39), (29, 37, 39, 33), (29, 32, 37), (34, 33, 39), (36, 35, 40), (32, 31, 38, 37), (44, 51, 43), (48, 53, 52, 47), (51, 53, 49, 43), (50, 52, 53, 51), (42, 46, 52, 50), (42, 50, 45), (47, 52, 46), (49, 53, 48), (45, 50, 51, 44), (47, 46, 41, 28, 33, 34, 35, 36, 49, 48), (69, 75, 62, 56), (57, 56, 64), (61, 60, 65, 66), (64, 56, 62, 66), (63, 64, 66, 65), (55, 63, 65, 59), (55, 58, 63), (60, 59, 65), (62, 61, 66), (58, 57, 64, 63), (70, 77, 69), (74, 79, 78, 73), (77, 79, 75, 69), (76, 78, 79, 77), (68, 72, 78, 76), (68, 76, 71), (73, 78, 72), (75, 79, 74), (71, 76, 77, 70), (73, 72, 67, 54, 59, 60, 61, 62, 75, 74), (91, 97, 86, 80), (81, 80, 88), (85, 84, 89, 90), (88, 80, 86, 90), (87, 88, 90, 89), (28, 87, 89, 83), (28, 82, 87), (84, 83, 89), (86, 85, 90), (82, 81, 88, 87), (92, 99, 91), (96, 101, 100, 95), (99, 101, 97, 91), (98, 100, 101, 99), (41, 94, 100, 98), (41, 98, 93), (95, 100, 94), (97, 101, 96), (93, 98, 99, 92), (95, 94, 68, 55, 83, 84, 85, 86, 97, 96), (113, 119, 108, 102), (103, 102, 110), (107, 106, 111, 112), (110, 102, 108, 112), (109, 110, 112, 111), (54, 109, 111, 105), (54, 104, 109), (106, 105, 111), (108, 107, 112), (104, 103, 110, 109), (114, 121, 113), (118, 123, 122, 117), (121, 123, 119, 113), (120, 122, 123, 121), (67, 116, 122, 120), (67, 120, 115), (117, 122, 116), (119, 123, 118), (115, 120, 121, 114), (117, 116, 15, 0, 105, 106, 107, 108, 119, 118), (329, 25, 24, 316), (139, 145, 132, 126), (127, 126, 134), (131, 130, 135, 136), (134, 126, 132, 136), (133, 134, 136, 135), (125, 133, 135, 129), (125, 128, 133), (130, 129, 135), (132, 131, 136), (128, 127, 134, 133), (140, 147, 139), (144, 149, 148, 143), (147, 149, 145, 139), (146, 148, 149, 147), (138, 142, 148, 146), (138, 146, 141), (143, 148, 142), (145, 149, 144), (141, 146, 147, 140), (143, 142, 137, 124, 129, 130, 131, 132, 145, 144), (163, 169, 157, 151), (152, 151, 159), (156, 155, 160, 161), (159, 151, 157, 161), (158, 159, 161, 160), (124, 158, 160, 154), (124, 153, 158), (155, 154, 160), (157, 156, 161), (153, 152, 159, 158), (164, 171, 163), (168, 173, 172, 167), (171, 173, 169, 163), (170, 172, 173, 171), (137, 166, 172, 170), (137, 170, 165), (167, 172, 166), (169, 173, 168), (165, 170, 171, 164), (167, 166, 162, 150, 154, 155, 156, 157, 169, 168), (187, 193, 181, 175), (176, 175, 183), (180, 179, 184, 185), (183, 175, 181, 185), (182, 183, 185, 184), (174, 182, 184, 178), (174, 177, 182), (179, 178, 184), (181, 180, 185), (177, 176, 183, 182), (188, 195, 187), (192, 197, 196, 191), (195, 197, 193, 187), (194, 196, 197, 195), (186, 190, 196, 194), (186, 194, 189), (191, 196, 190), (193, 197, 192), (189, 194, 195, 188), (191, 190, 42, 29, 178, 179, 180, 181, 193, 192), (209, 215, 204, 198), (199, 198, 206), (203, 202, 207, 208), (206, 198, 204, 208), (205, 206, 208, 207), (150, 205, 207, 201), (150, 200, 205), (202, 201, 207), (204, 203, 208), (200, 199, 206, 205), (210, 217, 209), (214, 219, 218, 213), (217, 219, 215, 209), (216, 218, 219, 217), (162, 212, 218, 216), (162, 216, 211), (213, 218, 212), (215, 219, 214), (211, 216, 217, 210), (213, 212, 186, 174, 201, 202, 203, 204, 215, 214), (343, 27, 19, 15, 116, 67, 72, 68, 94, 41, 46, 42, 190, 186, 212, 162, 166, 137, 142, 138, 260, 233, 238, 234, 284, 280, 308, 304, 335, 331), (235, 241, 228, 222), (223, 222, 230), (227, 226, 231, 232), (230, 222, 228, 232), (229, 230, 232, 231), (221, 229, 231, 225), (221, 224, 229), (226, 225, 231), (228, 227, 232), (224, 223, 230, 229), (329, 317, 321, 292, 296, 268, 272, 221, 225, 220, 249, 125, 129, 124, 154, 150, 201, 174, 178, 29, 33, 28, 83, 55, 59, 54, 105, 0, 4, 25), (236, 243, 235), (240, 245, 244, 239), (243, 245, 241, 235), (242, 244, 245, 243), (234, 238, 244, 242), (234, 242, 237), (239, 244, 238), (241, 245, 240), (237, 242, 243, 236), (239, 238, 233, 220, 225, 226, 227, 228, 241, 240), (257, 263, 252, 246), (247, 246, 254), (251, 250, 255, 256), (254, 246, 252, 256), (253, 254, 256, 255), (220, 253, 255, 249), (220, 248, 253), (250, 249, 255), (252, 251, 256), (248, 247, 254, 253), (258, 265, 257), (262, 267, 266, 261), (265, 267, 263, 257), (264, 266, 267, 265), (233, 260, 266, 264), (233, 264, 259), (261, 266, 260), (263, 267, 262), (259, 264, 265, 258), (261, 260, 138, 125, 249, 250, 251, 252, 263, 262), (281, 287, 275, 269), (270, 269, 277), (274, 273, 278, 279), (277, 269, 275, 279), (276, 277, 279, 278), (268, 276, 278, 272), (268, 271, 276), (273, 272, 278), (275, 274, 279), (271, 270, 277, 276), (282, 289, 281), (286, 291, 290, 285), (289, 291, 287, 281), (288, 290, 291, 289), (280, 284, 290, 288), (280, 288, 283), (285, 290, 284), (287, 291, 286), (283, 288, 289, 282), (285, 284, 234, 221, 272, 273, 274, 275, 287, 286), (305, 311, 299, 293), (294, 293, 301), (298, 297, 302, 303), (301, 293, 299, 303), (300, 301, 303, 302), (292, 300, 302, 296), (292, 295, 300), (297, 296, 302), (299, 298, 303), (295, 294, 301, 300), (306, 313, 305), (310, 315, 314, 309), (313, 315, 311, 305), (312, 314, 315, 313), (304, 308, 314, 312), (304, 312, 307), (309, 314, 308), (311, 315, 310), (307, 312, 313, 306), (309, 308, 280, 268, 296, 297, 298, 299, 311, 310), (332, 338, 324, 318), (319, 318, 326), (323, 322, 327, 328), (316, 330, 343, 329), (326, 318, 324, 328), (325, 326, 328, 327), (317, 325, 327, 321), (317, 320, 325), (322, 321, 327), (324, 323, 328), (320, 319, 326, 325), (332, 318, 319, 320, 317, 329, 343, 331, 334, 333), (333, 340, 332), (337, 342, 341, 336), (340, 342, 338, 332), (339, 341, 342, 340), (331, 335, 341, 339), (331, 339, 334), (336, 341, 335), (338, 342, 337), (334, 339, 340, 333), (336, 335, 304, 292, 321, 322, 323, 324, 338, 337), (343, 330, 26, 27)])
me_cube_033.use_remesh_preserve_volume = False
me_cube_033.use_remesh_preserve_attributes = False
me_cube_033.use_mirror_vertex_groups = False
me_cube_033.update()
me_plane = bpy.data.meshes.new('Plane')
me_plane.from_pydata([(0.003246, 1.283, 0.9925), (2.003, 2.082, 1.024), (0.005346, 3.965, 0.9925), (0.003246, 0.345, 0.9425), (2.003, 0.345, 0.8507), (0.003246, 0.1081, 0.6739), (2.003, 0.1081, 0.6739), (2.003, 0.008423, 0.1391), (2.003, 2.944, 1.024), (2.003, 0.9113, 1.024), (2.003, 1.503, 1.024), (0.003246, 0.9239, 1.024), (0.4616, 2.082, 1.461), (1.512, 2.082, 1.439), (1.526, 4.082, 1.024), (0.4616, 0.345, 0.9716), (1.512, 0.345, 0.9716), (0.4616, 0.1081, 0.6739), (1.512, 0.1081, 0.6739), (0.4616, 0.008423, 0.1391), (1.512, 0.008423, 0.1391), (1.573, 2.944, 1.488), (0.4616, 2.748, 1.409), (1.526, 3.415, 1.24), (0.4616, 3.415, 1.24), (0.4616, 1.503, 1.409), (1.512, 1.503, 1.386), (0.4616, 0.9239, 1.24), (1.512, 0.9113, 1.24), (2.003, 3.398, 0.964), (2.003, 4.065, 0.9031), (2.003, 2.928, 0.964), (1.648, 4.065, 0.8217), (1.695, 2.928, 1.286), (1.648, 3.398, 1.038), (0.5909, 2.082, 1.54), (1.359, 2.082, 1.54), (1.526, 4.164, 0.7053), (0.5909, 0.345, 1.024), (1.359, 0.345, 1.024), (0.5909, 0.1081, 0.6739), (1.359, 0.1081, 0.6739), (0.5909, 0.008423, 0.1391), (1.359, 0.008423, 0.1391), (1.411, 2.916, 1.488), (0.6225, 2.85, 1.488), (1.371, 3.415, 1.24), (0.598, 3.415, 1.24), (0.5909, 1.503, 1.488), (1.359, 1.503, 1.488), (0.5909, 0.9173, 1.24), (1.359, 0.9132, 1.24), (0.003246, 1.283, -0.9925), (2.003, 2.082, -1.024), (0.003246, 4.082, -0.9925), (0.003246, 0.345, -0.9425), (2.003, 0.345, -0.8507), (0.003246, 0.1081, -0.6739), (2.003, 0.1081, -0.6739), (2.003, 0.008423, -0.1391), (2.003, 2.944, -1.024), (2.003, 0.9113, -1.024), (2.003, 1.503, -1.024), (0.003246, 0.9239, -1.024), (0.4616, 2.082, -1.461), (1.512, 2.082, -1.439), (1.526, 4.082, -1.024), (1.526, 3.873, 0.5649), (0.4616, 0.345, -0.9716), (1.512, 0.345, -0.9716), (0.4616, 0.1081, -0.6739), (1.512, 0.1081, -0.6739), (0.4616, 0.008423, -0.1391), (1.512, 0.008423, -0.1391), (1.573, 2.944, -1.488), (0.4616, 2.748, -1.409), (1.526, 3.415, -1.24), (0.4616, 3.415, -1.24), (0.4616, 1.503, -1.409), (1.512, 1.503, -1.386), (0.4616, 0.9239, -1.24), (1.512, 0.9113, -1.24), (2.003, 3.398, -0.964), (2.003, 4.065, -0.9031), (2.003, 2.928, -0.964), (1.648, 4.065, -0.8217), (1.695, 2.928, -1.286), (1.648, 3.398, -1.038), (0.5909, 2.082, -1.54), (1.359, 2.082, -1.54), (1.526, 3.599, -0.003661), (1.526, 3.671, 0.3119), (0.5909, 0.345, -1.024), (1.359, 0.345, -1.024), (0.5909, 0.1081, -0.6739), (1.359, 0.1081, -0.6739), (0.5909, 0.008423, -0.1391), (1.359, 0.008423, -0.1391), (1.411, 2.916, -1.488), (0.6225, 2.85, -1.488), (1.371, 3.415, -1.24), (0.598, 3.415, -1.24), (0.5909, 1.503, -1.488), (1.359, 1.503, -1.488), (0.5909, 0.9173, -1.24), (1.359, 0.9132, -1.24), (-1.994, 1.095, 0.7177), (-1.535, 1.095, 0.7177), (-1.994, 4.632, 0.7177), (-2.243, 1.095, 0.7177), (-2.241, 3.63, 0.7177), (-2.702, 1.095, 0.7177), (-2.524, 2.702, 0.7177), (-1.994, 2.973, 0.7177), (-1.535, 2.973, 0.7177), (-2.242, 2.353, 0.7177), (-2.558, 1.892, 0.7177), (-1.523, 3.759, 0.7141), (-1.994, 3.759, 0.7141), (-0.03708, 1.095, 0.7177), (-0.03708, 2.973, 0.7177), (-0.2023, 2.973, 0.7177), (-0.2023, 1.095, 0.7177), (-1.994, 4.161, -0.7239), (-1.994, 1.095, -0.7239), (-1.994, 4.632, -0.7239), (-2.243, 1.095, -0.7239), (-2.241, 3.63, -0.7239), (-2.702, 1.095, -0.7239), (-2.524, 2.702, -0.7239), (-2.242, 2.353, -0.7239), (-2.558, 1.892, -0.7239), (-1.994, 3.69, -0.7239), (-0.03785, 3.69, -0.7239), (-0.03715, 1.095, -0.7239), (-0.03619, 5.154, -0.0066), (-1.993, 5.155, -0.0066), (-0.03625, 5.009, 0.4388), (-1.993, 5.01, 0.4388), (-0.0364, 4.63, 0.7141), (-0.0366, 4.162, 0.7141), (-0.0366, 4.162, -0.7273), (-0.0364, 4.63, -0.7273), (-0.03625, 5.009, -0.452), (-1.993, 5.01, -0.452), (-0.2021, 4.63, 0.7141), (-0.2023, 3.758, 0.7141), (-1.524, 4.632, 0.7167), (-2.24, 4.153, -0.006601), (-2.24, 4.008, 0.4388), (-2.24, 4.008, -0.452), (-2.523, 3.225, -0.006601), (-2.523, 3.08, 0.4388), (-2.523, 3.08, -0.452), (-2.957, -6.649, 0.4589), (-2.42, -7.142, 0.4589), (-2.637, -2.389, 0.4589), (-2.148, -2.33, 0.4589), (-2.96, -7.201, 0.4589), (-2.309, -7.991, 0.4589), (-2.911, -7.712, 0.4589), (-2.33, -8.426, 0.4589), (-2.289, -8.244, 0.4589), (-2.936, -7.483, 0.4589), (-2.835, -5.017, 0.4589), (-2.323, -5.299, 0.4589), (-2.91, -5.889, 0.4589), (-2.371, -6.284, 0.4589), (-2.655, -1.882, 0.4589), (-1.994, -1.819, 0.3163), (-2.951, -0.8945, 0.4589), (-2.073, -0.6226, 0.3163), (-2.678, -1.586, 0.4589), (-2.726, -1.283, 0.4589), (-2.051, -1.215, 0.3163), (-2.787, -1.169, 0.4589), (-2.926, -1.301, 0.4589), (-2.858, -1.32, 0.4589), (-2.918, -0.442, 0.4589), (-2.086, -0.2255, 0.3163), (-2.812, 0.3091, 0.4862), (-2.154, 0.3403, 0.3436), (-0.03708, 0.3338, 0.4692), (-2.154, 0.3403, -0.3498), (-0.03715, 0.3338, -0.4754), (-2.957, -6.649, -0.4651), (-2.42, -7.142, -0.4651), (-2.637, -2.389, -0.4651), (-2.148, -2.33, -0.4651), (-2.96, -7.201, -0.4651), (-2.309, -7.991, -0.4651), (-2.289, -8.244, -0.4651), (-2.936, -7.483, -0.4651), (-2.835, -5.017, -0.4651), (-2.323, -5.299, -0.4651), (-2.91, -5.889, -0.4651), (-2.371, -6.284, -0.4651), (-2.918, -0.442, -0.4651), (-2.812, 0.3091, -0.5145), (-2.918, -0.442, -0.4651), (-2.558, 1.892, 0.7177), (-2.812, 0.3091, 0.4862), (-2.918, -0.442, -0.4651), (-2.707, 1.167, 0.5427), (-2.572, 2.384, 0.5427), (-2.597, 1.771, 0.5427), (-2.707, 1.167, -0.5489), (-2.572, 2.384, -0.5489), (-2.597, 1.771, -0.5489), (-2.571, 2.78, -0.005752), (-2.571, 2.67, 0.3315), (-2.571, 2.67, -0.343), (-2.87, -0.193, 0.3387), (-2.79, 0.415, 0.3674), (-2.79, 0.415, -0.3736), (-2.911, -7.712, -0.4651), (-2.33, -8.426, -0.4651), (-2.289, -8.244, -0.4651), (-2.936, -7.483, -0.4651), (-2.851, -5.017, 0.2741), (-2.851, -5.017, 0.08929), (-2.851, -5.017, -0.0955), (-2.851, -5.017, -0.2803), (-2.653, -2.389, -0.2803), (-2.653, -2.389, -0.0955), (-2.653, -2.389, 0.08929), (-2.653, -2.389, 0.2741), (-2.926, -5.889, 0.2741), (-2.926, -5.889, 0.08929), (-2.926, -5.889, -0.0955), (-2.926, -5.889, -0.2803), (-2.974, -6.649, 0.2741), (-2.974, -6.649, 0.08929), (-2.974, -6.649, -0.0955), (-2.974, -6.649, -0.2803), (-2.976, -7.201, 0.2741), (-2.976, -7.201, 0.08929), (-2.976, -7.201, -0.0955), (-2.976, -7.201, -0.2803), (-2.958, -7.483, 0.2741), (-2.958, -7.483, 0.08929), (-2.958, -7.483, -0.0955), (-2.958, -7.483, -0.2803), (-2.286, -7.991, 0.2741), (-2.286, -7.991, 0.08929), (-2.286, -7.991, -0.0955), (-2.286, -7.991, -0.2803), (-2.276, -8.244, -0.2803), (-2.276, -8.244, -0.0955), (-2.276, -8.244, 0.08929), (-2.276, -8.244, 0.2741), (-2.393, -7.142, 0.2741), (-2.393, -7.142, 0.08929), (-2.393, -7.142, -0.0955), (-2.393, -7.142, -0.2803), (-2.344, -6.284, 0.2741), (-2.344, -6.284, 0.08929), (-2.344, -6.284, -0.0955), (-2.344, -6.284, -0.2803), (-2.296, -5.299, 0.2741), (-2.296, -5.299, 0.08929), (-2.296, -5.299, -0.0955), (-2.296, -5.299, -0.2803), (-2.121, -2.33, 0.2741), (-2.121, -2.33, 0.08929), (-2.121, -2.33, -0.0955), (-2.121, -2.33, -0.2803), (-1.528, -0.7808, -0.317), (-1.574, -0.09309, -0.317), (-1.446, -0.7808, -0.317), (-1.328, -0.08629, -0.317), (-1.528, -0.7808, 0.3163), (-1.574, -0.09309, 0.3163), (-1.446, -0.7808, 0.3163), (-1.328, -0.08629, 0.3163), (-1.56, -1.217, -0.317), (-1.491, -1.217, -0.317), (-1.56, -1.217, 0.3163), (-1.491, -1.217, 0.3163), (-1.606, -1.501, -0.317), (-1.566, -1.721, -0.317), (-1.606, -1.501, 0.3163), (-1.566, -1.721, 0.3163), (-1.664, -1.695, -0.317), (-1.667, -1.97, -0.317), (-1.664, -1.695, 0.3163), (-1.667, -1.97, 0.3163), (-1.917, -1.75, -0.317), (-1.92, -2.024, -0.317), (-1.917, -1.75, 0.3163), (-1.92, -2.024, 0.3163), (-1.532, -0.437, -0.317), (-1.405, -0.4336, -0.317), (-1.405, -0.4336, 0.3163), (-1.532, -0.437, 0.3163), (-1.637, 0.3539, -0.317), (-1.212, 0.3607, -0.317), (-1.637, 0.3539, 0.3163), (-1.212, 0.3607, 0.3163), (-1.975, -1.586, -0.317), (-1.994, -1.819, -0.317), (-1.975, -1.586, 0.3163), (-2.015, -1.207, -0.317), (-2.051, -1.215, -0.317), (-2.015, -1.207, 0.3163), (-2.019, -0.217, -0.317), (-2.086, -0.2255, -0.317), (-2.019, -0.217, 0.3163), (-2.073, -0.6226, -0.317), (-2.035, -0.6141, -0.317), (-2.035, -0.6141, 0.3163), (-2.161, -1.539, 0.4589), (-2.239, -0.3243, 0.4589), (-2.181, -1.313, 0.4589), (-2.199, -1.099, 0.4589), (-2.132, -1.835, 0.4589), (-2.216, -0.81, 0.4589), (-2.239, 0.3362, 0.4862), (-2.091, -2.142, 0.4589), (-2.655, -1.882, -0.4651), (-2.951, -0.8945, -0.4651), (-1.947, 0.3411, -0.317), (-2.678, -1.586, -0.4651), (-2.726, -1.283, -0.4651), (-1.947, 0.3411, 0.3163), (-2.787, -1.169, -0.4651), (-2.926, -1.301, -0.4651), (-2.858, -1.32, -0.4651), (-2.918, -0.442, -0.4651), (-2.87, -0.193, -0.3449), (-2.161, -1.539, -0.4651), (-2.239, -0.3243, -0.4651), (-2.181, -1.313, -0.4651), (-2.199, -1.099, -0.4651), (-2.132, -1.835, -0.4651), (-2.216, -0.81, -0.4651), (-2.238, 0.3247, -0.4211), (-2.091, -2.142, -0.4651), (-2.911, -7.774, 0.2741), (-2.911, -7.774, 0.08929), (-2.911, -7.774, -0.0955), (-2.911, -7.774, -0.2803), (-2.33, -8.505, 0.2741), (-2.33, -8.505, 0.08929), (-2.33, -8.505, -0.0955), (-2.33, -8.505, -0.2803), (-2.822, -1.245, 0.4589), (-2.942, -1.135, 0.4589), (-2.822, -1.245, -0.4651), (-2.942, -1.135, -0.4651), (-2.694, -1.586, 0.2741), (-2.694, -1.586, 0.08929), (-2.694, -1.586, -0.0955), (-2.694, -1.586, -0.2803), (-2.803, -1.169, 0.2741), (-2.803, -1.169, 0.08929), (-2.803, -1.169, -0.0955), (-2.803, -1.169, -0.2803), (-2.743, -1.283, 0.2741), (-2.743, -1.283, 0.08929), (-2.743, -1.283, -0.0955), (-2.743, -1.283, -0.2803), (-2.653, -2.389, -0.2803), (-2.653, -2.389, -0.0955), (-2.653, -2.389, 0.08929), (-2.653, -2.389, 0.2741), (-2.671, -1.882, 0.2741), (-2.671, -1.882, 0.08929), (-2.671, -1.882, -0.0955), (-2.671, -1.882, -0.2803), (-2.874, -1.32, 0.2741), (-2.874, -1.32, 0.08929), (-2.874, -1.32, -0.0955), (-2.874, -1.32, -0.2803), (-2.943, -1.301, 0.2741), (-2.943, -1.301, 0.08929), (-2.943, -1.301, -0.0955), (-2.943, -1.301, -0.2803), (-2.822, -1.245, -0.2803), (-2.822, -1.245, -0.0955), (-2.822, -1.245, 0.08929), (-2.822, -1.245, 0.2741), (-2.959, -1.135, 0.08929), (-2.959, -1.135, -0.0955), (-2.968, -0.8945, 0.2741), (-2.968, -0.8945, -0.2803), (-2.148, -2.33, 0.4589), (-2.148, -2.33, -0.4651), (-1.552, 3.497, 0.7153), (-1.552, 3.235, 0.7165), (-1.552, 3.759, 0.7141), (-1.552, 2.973, 0.7177), (-2.155, 1.167, 0.5427), (-2.021, 2.384, 0.5427), (-2.046, 1.771, 0.5427), (-2.155, 1.167, -0.5489), (-2.021, 2.384, -0.5489), (-2.046, 1.771, -0.5489), (-2.02, 2.67, -0.005752), (-2.02, 2.67, 0.3315), (-2.02, 2.67, -0.343), (-2.319, -0.193, 0.3387), (-2.239, 0.415, 0.3674), (-2.239, 0.415, -0.3736), (-2.319, -0.193, -0.3449), (-2.407, -1.135, 0.08929), (-2.407, -1.135, -0.0955), (-2.416, -0.8945, 0.2741), (-2.416, -0.8945, -0.2803), (-0.03692, 3.235, 0.7165), (-0.03676, 3.496, 0.7153), (-0.1797, 3.496, 0.7153), (-0.1797, 3.235, 0.7165), (-1.994, 1.095, 0.7177), (-2.074, 0.7175, 0.5306), (-0.03708, 1.095, 0.7177), (-0.03708, 0.7143, 0.5934), (-1.994, 1.095, -0.7239), (-0.03715, 1.095, -0.7239), (-2.154, 0.3403, 0.3436), (-0.03708, 0.3338, 0.4692), (-2.154, 0.3403, -0.3498), (-0.03715, 0.3338, -0.4754), (-2.074, 0.7175, -0.5369), (-0.03715, 0.7143, -0.5997), (-0.03708, 1.095, 0.7177), (-0.03715, 1.095, -0.7239), (-0.03359, 3.599, -0.003662), (4.142, 3.696, -0.003661), (-0.03359, 3.671, 0.3119), (4.142, 3.758, 0.2699), (-0.03359, 3.873, 0.5649), (4.142, 3.933, 0.4892), (-0.03359, 4.164, 0.7053), (4.142, 4.186, 0.611), (-0.03359, 4.488, 0.7053), (4.142, 4.466, 0.611), (-0.03359, 4.981, 0.3119), (4.142, 4.719, 0.4892), (4.142, 4.894, 0.2699), (-0.03359, 5.053, -0.003662), (4.142, 4.956, -0.00366), (-0.03359, 4.981, -0.3192), (4.142, 4.894, -0.2772), (4.142, 4.719, -0.4966), (-0.03359, 4.488, -0.7127), (4.142, 4.466, -0.6183), (-0.03359, 4.164, -0.7127), (4.142, 4.186, -0.6183), (-0.03359, 3.873, -0.5722), (4.142, 3.933, -0.4966), (-0.03359, 3.671, -0.3192), (4.142, 3.758, -0.2772), (4.142, 3.671, 0.3119), (4.142, 3.599, -0.00366), (4.142, 3.873, 0.5649), (4.142, 4.164, 0.7053), (4.142, 4.488, 0.7053), (4.142, 4.779, 0.5649), (4.142, 4.981, 0.3119), (4.142, 5.053, -0.00366), (4.142, 4.981, -0.3192), (4.142, 4.779, -0.5722), (4.142, 4.488, -0.7127), (4.142, 4.164, -0.7127), (4.142, 3.873, -0.5722), (4.142, 3.671, -0.3192), (1.526, 4.488, 0.7053), (1.526, 4.911, 0.4004), (1.526, 4.911, -0.4078), (1.526, 4.488, -0.7127), (1.526, 4.164, -0.7127), (1.526, 3.873, -0.5722), (1.526, 3.671, -0.3192), (2.344, 0.4381, -1.558e-05), (2.344, 0.5025, 0.3444), (2.344, 0.6869, 0.6423), (2.344, 0.9665, 0.8534), (2.344, 1.304, 0.9493), (2.344, 1.652, 0.917), (2.344, 1.966, 0.7608), (2.344, 2.202, 0.5019), (2.344, 2.329, 0.1752), (2.344, 2.329, -0.1752), (2.344, 2.202, -0.5019), (2.344, 1.966, -0.7608), (2.344, 1.652, -0.917), (2.344, 1.304, -0.9494), (2.344, 0.9665, -0.8535), (2.344, 0.6869, -0.6423), (2.344, 0.5025, -0.3444), (3.378, 0.4381, -1.523e-05), (3.378, 0.5025, 0.3444), (3.378, 0.6869, 0.6423), (3.378, 0.9665, 0.8534), (3.378, 1.304, 0.9493), (3.378, 1.652, 0.917), (3.378, 1.966, 0.7608), (3.378, 2.202, 0.5019), (3.378, 2.329, 0.1752), (3.378, 2.329, -0.1752), (3.378, 2.202, -0.5019), (3.378, 1.966, -0.7608), (3.378, 1.652, -0.917), (3.378, 1.304, -0.9494), (3.378, 0.9665, -0.8535), (3.378, 0.6869, -0.6423), (3.378, 0.5025, -0.3444), (3.435, 0.4381, -1.521e-05), (3.435, 0.5025, 0.3444), (3.435, 0.6869, 0.6423), (3.435, 0.9665, 0.8534), (3.435, 1.304, 0.9493), (3.435, 1.652, 0.917), (3.435, 1.966, 0.7608), (3.435, 2.202, 0.5019), (3.435, 2.329, 0.1752), (3.435, 2.329, -0.1752), (3.435, 2.202, -0.5019), (3.435, 1.966, -0.7608), (3.435, 1.652, -0.917), (3.435, 1.304, -0.9494), (3.435, 0.9665, -0.8535), (3.435, 0.6869, -0.6423), (3.435, 0.5025, -0.3444), (3.463, 0.4381, -1.52e-05), (3.463, 0.5025, 0.3444), (3.463, 0.6869, 0.6423), (3.463, 0.9665, 0.8534), (3.463, 1.304, 0.9493), (3.463, 1.652, 0.917), (3.463, 1.966, 0.7608), (3.463, 2.202, 0.5019), (3.463, 2.329, 0.1752), (3.463, 2.329, -0.1752), (3.463, 2.202, -0.5019), (3.463, 1.966, -0.7608), (3.463, 1.652, -0.917), (3.463, 1.304, -0.9494), (3.463, 0.9665, -0.8535), (3.463, 0.6869, -0.6423), (3.463, 0.5025, -0.3444), (3.52, 0.4381, -1.518e-05), (3.52, 0.5025, 0.3444), (3.52, 0.6869, 0.6423), (3.52, 0.9665, 0.8534), (3.52, 1.304, 0.9493), (3.52, 1.652, 0.917), (3.52, 1.966, 0.7608), (3.52, 2.202, 0.5019), (3.52, 2.329, 0.1752), (3.52, 2.329, -0.1752), (3.52, 2.202, -0.5019), (3.52, 1.966, -0.7608), (3.52, 1.652, -0.917), (3.52, 1.304, -0.9494), (3.52, 0.9665, -0.8535), (3.52, 0.6869, -0.6423), (3.52, 0.5025, -0.3444), (3.554, 0.4381, -1.517e-05), (3.554, 0.5025, 0.3444), (3.554, 0.6869, 0.6423), (3.554, 0.9665, 0.8534), (3.554, 1.304, 0.9493), (3.554, 1.652, 0.917), (3.554, 1.966, 0.7608), (3.554, 2.202, 0.5019), (3.554, 2.329, 0.1752), (3.554, 2.329, -0.1752), (3.554, 2.202, -0.5019), (3.554, 1.966, -0.7608), (3.554, 1.652, -0.917), (3.554, 1.304, -0.9494), (3.554, 0.9665, -0.8535), (3.554, 0.6869, -0.6423), (3.554, 0.5025, -0.3444), (3.612, 0.4381, -1.515e-05), (3.612, 0.5025, 0.3444), (3.612, 0.6869, 0.6423), (3.612, 0.9665, 0.8534), (3.612, 1.304, 0.9493), (3.612, 1.652, 0.917), (3.612, 1.966, 0.7608), (3.612, 2.202, 0.5019), (3.612, 2.329, 0.1752), (3.612, 2.329, -0.1752), (3.612, 2.202, -0.5019), (3.612, 1.966, -0.7608), (3.612, 1.652, -0.917), (3.612, 1.304, -0.9494), (3.612, 0.9665, -0.8535), (3.612, 0.6869, -0.6423), (3.612, 0.5025, -0.3444), (3.437, 0.7641, 0.2353), (3.382, 0.7641, 0.2353), (3.437, 0.8938, 0.4389), (3.382, 0.8938, 0.4389), (3.437, 1.09, 0.5832), (3.382, 1.09, 0.5832), (3.437, 1.327, 0.6487), (3.382, 1.327, 0.6487), (3.437, 1.572, 0.6266), (3.382, 1.572, 0.6266), (3.437, 1.793, 0.5199), (3.382, 1.793, 0.5199), (3.437, 1.959, 0.3429), (3.382, 1.959, 0.3429), (3.437, 2.048, 0.1197), (3.382, 2.048, 0.1197), (3.437, 2.048, -0.1197), (3.382, 2.048, -0.1197), (3.437, 1.959, -0.343), (3.382, 1.959, -0.343), (3.437, 1.793, -0.5199), (3.382, 1.793, -0.5199), (3.437, 1.572, -0.6266), (3.382, 1.572, -0.6266), (3.437, 1.327, -0.6487), (3.382, 1.327, -0.6487), (3.437, 1.09, -0.5832), (3.382, 1.09, -0.5832), (3.437, 0.8938, -0.4389), (3.382, 0.8938, -0.4389), (3.437, 0.7641, -0.2354), (3.382, 0.7641, -0.2354), (3.382, 0.7189, -1.524e-05), (3.437, 0.7189, -1.522e-05), (3.519, 0.7641, 0.2353), (3.464, 0.7641, 0.2353), (3.519, 0.8938, 0.4389), (3.464, 0.8938, 0.4389), (3.519, 1.09, 0.5832), (3.464, 1.09, 0.5832), (3.519, 1.327, 0.6487), (3.464, 1.327, 0.6487), (3.519, 1.572, 0.6266), (3.464, 1.572, 0.6266), (3.519, 1.793, 0.5199), (3.464, 1.793, 0.5199), (3.519, 1.959, 0.3429), (3.464, 1.959, 0.3429), (3.519, 2.048, 0.1197), (3.464, 2.048, 0.1197), (3.519, 2.048, -0.1197), (3.464, 2.048, -0.1197), (3.519, 1.959, -0.343), (3.464, 1.959, -0.343), (3.519, 1.793, -0.5199), (3.464, 1.793, -0.5199), (3.519, 1.572, -0.6266), (3.464, 1.572, -0.6266), (3.519, 1.327, -0.6487), (3.464, 1.327, -0.6487), (3.519, 1.09, -0.5832), (3.464, 1.09, -0.5832), (3.519, 0.8938, -0.4389), (3.464, 0.8938, -0.4389), (3.519, 0.7641, -0.2354), (3.464, 0.7641, -0.2354), (3.464, 0.7189, -1.521e-05), (3.519, 0.7189, -1.519e-05), (3.608, 0.7641, 0.2353), (3.552, 0.7641, 0.2353), (3.608, 0.8938, 0.4389), (3.552, 0.8938, 0.4389), (3.608, 1.09, 0.5832), (3.552, 1.09, 0.5832), (3.608, 1.327, 0.6487), (3.552, 1.327, 0.6487), (3.608, 1.572, 0.6266), (3.552, 1.572, 0.6266), (3.608, 1.793, 0.5199), (3.552, 1.793, 0.5199), (3.608, 1.959, 0.3429), (3.552, 1.959, 0.3429), (3.608, 2.048, 0.1197), (3.552, 2.048, 0.1197), (3.608, 2.048, -0.1197), (3.552, 2.048, -0.1197), (3.608, 1.959, -0.343), (3.552, 1.959, -0.343), (3.608, 1.793, -0.5199), (3.552, 1.793, -0.5199), (3.608, 1.572, -0.6266), (3.552, 1.572, -0.6266), (3.608, 1.327, -0.6487), (3.552, 1.327, -0.6487), (3.608, 1.09, -0.5832), (3.552, 1.09, -0.5832), (3.608, 0.8938, -0.4389), (3.552, 0.8938, -0.4389), (3.608, 0.7641, -0.2354), (3.552, 0.7641, -0.2354), (3.552, 0.7189, -1.518e-05), (3.608, 0.7189, -1.516e-05), (4.388, 0.4381, -1.489e-05), (4.388, 0.5025, 0.3444), (4.388, 0.6869, 0.6423), (4.388, 0.9665, 0.8534), (4.388, 1.304, 0.9493), (4.388, 1.652, 0.917), (4.388, 1.966, 0.7608), (4.388, 2.202, 0.5019), (4.388, 2.329, 0.1752), (4.388, 2.329, -0.1752), (4.388, 2.202, -0.5019), (4.388, 1.966, -0.7608), (4.388, 1.652, -0.917), (4.388, 1.304, -0.9494), (4.388, 0.9665, -0.8535), (4.388, 0.6869, -0.6423), (4.388, 0.5025, -0.3444), (4.487, 0.373, 0.4397), (4.487, 0.2908, -1.485e-05), (4.392, 0.2908, -1.488e-05), (4.487, 0.6085, 0.8201), (4.487, 0.9655, 1.09), (4.487, 1.396, 1.212), (4.487, 1.841, 1.171), (4.487, 2.242, 0.9714), (4.487, 2.543, 0.6408), (4.487, 2.705, 0.2237), (4.487, 2.705, -0.2237), (4.487, 2.543, -0.6409), (4.487, 2.242, -0.9715), (4.487, 1.841, -1.171), (4.487, 1.396, -1.212), (4.487, 0.9655, -1.09), (4.487, 0.6085, -0.8201), (4.487, 0.373, -0.4398), (4.392, 0.373, 0.4397), (4.392, 0.6085, 0.8201), (4.392, 0.9655, 1.09), (4.392, 1.396, 1.212), (4.392, 1.841, 1.171), (4.392, 2.242, 0.9714), (4.392, 2.543, 0.6408), (4.392, 2.705, 0.2237), (4.392, 2.705, -0.2237), (4.392, 2.543, -0.6409), (4.392, 2.242, -0.9715), (4.392, 1.841, -1.171), (4.392, 1.396, -1.212), (4.392, 0.9655, -1.09), (4.392, 0.6085, -0.8201), (4.392, 0.373, -0.4398), (4.487, 0.373, 0.4397), (4.487, 0.2908, -1.485e-05), (4.487, 0.6085, 0.8201), (4.487, 0.9655, 1.09), (4.487, 1.396, 1.212), (4.487, 1.841, 1.171), (4.487, 2.242, 0.9714), (4.487, 2.543, 0.6408), (4.487, 2.705, 0.2237), (4.487, 2.705, -0.2237), (4.487, 2.543, -0.6409), (4.487, 2.242, -0.9715), (4.487, 1.841, -1.171), (4.487, 1.396, -1.212), (4.487, 0.9655, -1.09), (4.487, 0.6085, -0.8201), (4.487, 0.373, -0.4398), (4.618, 1.339, 0.06189), (4.618, 1.328, -1.473e-05), (4.618, 1.373, 0.1154), (4.618, 1.423, 0.1534), (4.618, 1.483, 0.1706), (4.618, 1.546, 0.1648), (4.618, 1.603, 0.1367), (4.618, 1.645, 0.0902), (4.618, 1.668, 0.03147), (4.618, 1.668, -0.0315), (4.618, 1.645, -0.09023), (4.618, 1.603, -0.1368), (4.618, 1.546, -0.1648), (4.618, 1.483, -0.1707), (4.618, 1.423, -0.1534), (4.618, 1.373, -0.1155), (4.618, 1.339, -0.06192), (4.52, 0.6085, 0.8201), (4.553, 0.7441, 0.6951), (4.586, 1.05, 0.4127), (4.586, 1.23, 0.5483), (4.553, 1.047, 0.9236), (4.52, 0.9655, 1.09), (4.52, 2.543, -0.6409), (4.553, 2.384, -0.5432), (4.586, 2.024, -0.3225), (4.586, 1.872, -0.4888), (4.553, 2.128, -0.8234), (4.52, 2.242, -0.9715), (4.586, 1.446, 0.6099), (4.553, 1.411, 1.027), (4.52, 1.396, 1.212), (4.586, 1.671, -0.5892), (4.553, 1.789, -0.9924), (4.52, 1.841, -1.171), (4.586, 1.671, 0.5891), (4.553, 1.789, 0.9923), (4.52, 1.841, 1.171), (4.586, 1.446, -0.6099), (4.553, 1.411, -1.027), (4.52, 1.396, -1.212), (4.586, 1.872, 0.4888), (4.553, 2.128, 0.8233), (4.52, 2.242, 0.9714), (4.586, 1.23, -0.5483), (4.553, 1.047, -0.9236), (4.52, 0.9655, -1.09), (4.586, 2.024, 0.3224), (4.553, 2.384, 0.5431), (4.52, 2.543, 0.6408), (4.586, 1.05, -0.4127), (4.553, 0.7441, -0.6951), (4.52, 0.6085, -0.8201), (4.586, 2.105, 0.1125), (4.553, 2.521, 0.1896), (4.52, 2.705, 0.2237), (4.52, 0.2908, -1.48e-05), (4.553, 0.4748, -1.475e-05), (4.586, 0.8905, -1.473e-05), (4.586, 0.9318, 0.2213), (4.553, 0.5445, 0.3727), (4.52, 0.373, 0.4397), (4.586, 0.9318, -0.2213), (4.553, 0.5445, -0.3727), (4.52, 0.373, -0.4398), (4.586, 2.105, -0.1126), (4.553, 2.521, -0.1896), (4.52, 2.705, -0.2237), (1.997, 0.3542, -1.557e-05), (1.997, 0.4243, 0.375), (1.997, 0.6251, 0.6993), (1.997, 0.9295, 0.8898), (1.997, 1.296, 0.9898), (1.997, 1.676, 0.9561), (1.997, 2.018, 0.8283), (1.997, 2.275, 0.5464), (1.997, 2.413, 0.1907), (1.997, 2.413, -0.1907), (1.997, 2.275, -0.5464), (1.997, 2.018, -0.8284), (1.997, 1.676, -0.9561), (1.997, 1.296, -0.9898), (1.997, 0.9295, -0.8898), (1.997, 0.6251, -0.6993), (1.997, 0.4243, -0.375), (2.072, 0.3542, -1.557e-05), (2.072, 0.4243, -0.375), (2.072, 2.018, 0.8283), (2.072, 1.676, 0.9561), (2.072, 2.275, -0.5464), (2.072, 2.413, -0.1907), (2.072, 0.9295, -0.8898), (2.072, 1.296, -0.9898), (2.072, 0.9295, 0.8898), (2.072, 0.6251, 0.6993), (2.072, 2.275, 0.5464), (2.072, 2.018, -0.8284), (2.072, 0.6251, -0.6993), (2.072, 1.322, 0.9898), (2.072, 2.413, 0.1907), (2.072, 1.676, -0.9561), (2.072, 0.4243, 0.375), (2.126, 0.5236, -0.3362), (2.126, 1.646, 0.895), (2.126, 2.306, -0.171), (2.126, 1.305, -0.9266), (2.126, 0.7036, 0.6269), (2.126, 0.4607, -1.558e-05), (2.126, 1.952, 0.7426), (2.126, 2.182, -0.4899), (2.126, 0.9765, -0.833), (2.126, 0.9765, 0.833), (2.126, 2.182, 0.4899), (2.126, 1.952, -0.7426), (2.126, 0.7036, -0.6269), (2.126, 1.305, 0.9266), (2.126, 2.306, 0.171), (2.126, 1.646, -0.8951), (2.126, 0.5236, 0.3361), (2.285, 0.5082, -0.3422), (2.285, 1.651, 0.911), (2.285, 2.322, -0.1741), (2.285, 1.304, -0.9432), (2.285, 0.6915, 0.6381), (2.285, 0.4443, -1.558e-05), (2.285, 1.962, 0.7558), (2.285, 2.197, -0.4986), (2.285, 0.9692, -0.8479), (2.285, 0.9692, 0.8479), (2.285, 2.197, 0.4986), (2.285, 1.962, -0.7559), (2.285, 0.6915, -0.6381), (2.285, 1.304, 0.9431), (2.285, 2.322, 0.174), (2.285, 1.651, -0.911), (2.285, 0.5082, 0.3421), (2.348, 0.3031, -1.557e-05), (2.348, 0.3767, 0.3936), (2.348, 0.5875, 0.734), (2.348, 0.907, 0.9753), (2.348, 1.292, 1.085), (2.348, 1.691, 1.048), (2.348, 2.049, 0.8694), (2.348, 2.319, 0.5735), (2.348, 2.464, 0.2002), (2.348, 2.464, -0.2002), (2.348, 2.319, -0.5736), (2.348, 2.049, -0.8695), (2.348, 1.691, -1.048), (2.348, 1.292, -1.085), (2.348, 0.907, -0.9753), (2.348, 0.5875, -0.734), (2.348, 0.3767, -0.3936), (2.28, 0.3833, -0.391), (2.28, 1.689, 1.041), (2.28, 2.457, -0.1989), (2.28, 1.293, -1.078), (2.28, 0.5927, 0.7292), (2.28, 0.3102, -1.557e-05), (2.28, 2.045, 0.8638), (2.28, 2.313, -0.5698), (2.28, 0.9101, -0.9689), (2.28, 0.9101, 0.9689), (2.28, 2.313, 0.5698), (2.28, 2.045, -0.8638), (2.28, 0.5927, -0.7292), (2.28, 1.293, 1.078), (2.28, 2.457, 0.1989), (2.28, 1.689, -1.041), (2.28, 0.3833, 0.391), (2.003, 2.928, 0.964), (2.003, 3.398, 0.964), (2.003, 2.928, -0.964), (2.003, 3.398, -0.964), (4.344, 0.5025, 0.3444), (4.175, 0.5025, 0.3444), (4.344, 0.6869, 0.6423), (4.175, 0.6869, 0.6423), (4.344, 0.9665, 0.8534), (4.175, 0.9665, 0.8534), (4.344, 1.304, 0.9493), (4.175, 1.304, 0.9493), (4.344, 1.652, 0.917), (4.175, 1.652, 0.917), (4.344, 1.966, 0.7608), (4.175, 1.966, 0.7608), (4.344, 2.202, 0.5019), (4.175, 2.202, 0.5019), (4.344, 2.329, 0.1752), (4.175, 2.329, 0.1752), (4.344, 2.329, -0.1752), (4.175, 2.329, -0.1752), (4.344, 2.202, -0.5019), (4.175, 2.202, -0.5019), (4.344, 1.966, -0.7608), (4.175, 1.966, -0.7608), (4.344, 1.652, -0.917), (4.175, 1.652, -0.917), (4.344, 1.304, -0.9494), (4.175, 1.304, -0.9494), (4.344, 0.9665, -0.8535), (4.175, 0.9665, -0.8535), (4.344, 0.6869, -0.6423), (4.175, 0.6869, -0.6423), (4.344, 0.5025, -0.3444), (4.175, 0.5025, -0.3444), (4.175, 0.4381, -1.496e-05), (4.344, 0.4381, -1.49e-05), (4.344, 0.2754, 0.4323), (4.175, 0.2754, 0.4323), (4.344, 0.507, 0.8063), (4.175, 0.507, 0.8063), (4.344, 0.858, 1.071), (4.175, 0.858, 1.071), (4.344, 1.281, 1.192), (4.175, 1.281, 1.192), (4.344, 1.719, 1.151), (4.175, 1.719, 1.151), (4.344, 2.113, 0.9551), (4.175, 2.113, 0.9551), (4.344, 2.409, 0.6301), (4.175, 2.409, 0.6301), (4.344, 2.568, 0.2199), (4.175, 2.568, 0.2199), (4.344, 2.568, -0.2199), (4.175, 2.568, -0.2199), (4.344, 2.409, -0.6301), (4.175, 2.409, -0.6301), (4.344, 2.113, -0.9551), (4.175, 2.113, -0.9551), (4.344, 1.719, -1.151), (4.175, 1.719, -1.151), (4.344, 1.281, -1.192), (4.175, 1.281, -1.192), (4.344, 0.858, -1.071), (4.175, 0.858, -1.071), (4.344, 0.507, -0.8063), (4.175, 0.507, -0.8063), (4.344, 0.2754, -0.4324), (4.175, 0.2754, -0.4324), (4.175, 0.1946, -1.492e-05), (4.344, 0.1946, -1.484e-05), (4.377, 3.671, 0.3119), (4.377, 3.599, -0.00366), (4.377, 3.873, 0.5649), (4.377, 4.164, 0.7053), (4.377, 4.488, 0.7053), (4.377, 4.779, 0.5649), (4.377, 4.981, 0.3119), (4.377, 5.053, -0.00366), (4.377, 4.981, -0.3192), (4.377, 4.779, -0.5722), (4.377, 4.488, -0.7127), (4.377, 4.164, -0.7127), (4.377, 3.873, -0.5722), (4.377, 3.671, -0.3192), (4.377, 3.758, 0.2699), (4.377, 3.696, -0.00366), (4.377, 3.933, 0.4892), (4.377, 4.186, 0.611), (4.377, 4.466, 0.611), (4.377, 4.719, 0.4892), (4.377, 4.894, 0.2699), (4.377, 4.956, -0.00366), (4.377, 4.894, -0.2772), (4.377, 4.719, -0.4966), (4.377, 4.466, -0.6183), (4.377, 4.186, -0.6183), (4.377, 3.933, -0.4966), (4.377, 3.758, -0.2772), (4.628, 3.671, 0.3119), (4.628, 3.599, -0.00366), (4.628, 3.873, 0.5649), (4.628, 4.164, 0.7053), (4.628, 4.488, 0.7053), (4.628, 4.779, 0.5649), (4.628, 4.981, 0.3119), (4.628, 5.053, -0.00366), (4.628, 4.981, -0.3192), (4.628, 4.779, -0.5722), (4.628, 4.488, -0.7127), (4.628, 4.164, -0.7127), (4.628, 3.873, -0.5722), (4.628, 3.671, -0.3192), (4.628, 3.758, 0.2699), (4.628, 3.696, -0.00366), (4.628, 3.933, 0.4892), (4.628, 4.186, 0.611), (4.628, 4.466, 0.611), (4.628, 4.719, 0.4892), (4.628, 4.894, 0.2699), (4.628, 4.956, -0.00366), (4.628, 4.894, -0.2772), (4.628, 4.719, -0.4966), (4.628, 4.466, -0.6183), (4.628, 4.186, -0.6183), (4.628, 3.933, -0.4966), (4.628, 3.758, -0.2772), (4.142, 3.671, 0.3119), (4.142, 3.599, -0.00366), (4.142, 3.873, 0.5649), (4.142, 3.671, -0.3192), (4.142, 3.873, -0.5722), (4.377, 3.599, -0.00366), (4.377, 3.873, 0.5649), (4.377, 3.671, -0.3192), (4.377, 3.873, -0.5722), (4.377, 3.671, 0.3119), (4.142, 3.493, 0.3119), (4.142, 3.493, -0.00366), (4.142, 3.695, 0.5649), (4.142, 3.493, -0.3192), (4.142, 3.695, -0.5722), (4.377, 3.493, -0.00366), (4.377, 3.695, 0.5649), (4.377, 3.493, -0.3192), (4.377, 3.695, -0.5722), (4.377, 3.493, 0.3119), (4.344, 4.779, -0.5722), (4.175, 4.779, -0.5722), (4.344, 4.981, -0.3192), (4.175, 4.981, -0.3192), (4.344, 4.164, 0.7053), (4.175, 4.164, 0.7053), (4.175, 3.873, 0.5649), (4.344, 3.873, 0.5649), (4.175, 3.873, -0.5722), (4.344, 3.873, -0.5722), (4.344, 4.488, 0.7053), (4.175, 4.488, 0.7053), (4.344, 4.488, -0.7127), (4.175, 4.488, -0.7127), (4.344, 4.779, 0.5649), (4.175, 4.779, 0.5649), (4.344, 4.164, -0.7127), (4.175, 4.164, -0.7127), (4.344, 4.981, 0.3119), (4.175, 4.981, 0.3119), (4.175, 3.873, 0.5649), (4.344, 3.873, 0.5649), (4.175, 3.873, -0.5722), (4.344, 3.873, -0.5722), (4.175, 3.472, 0.5649), (4.344, 3.472, 0.5649), (4.344, 3.27, -0.3192), (4.175, 3.27, -0.3192), (4.175, 3.472, -0.5722), (4.344, 3.472, -0.5722), (4.344, 3.27, 0.3119), (4.175, 3.27, 0.3119)], [(199, 197), (202, 199)], [(23, 21, 33, 34), (27, 11, 3, 15), (15, 3, 5, 17), (17, 5, 19), (13, 1, 8, 21), (25, 0, 11, 27), (10, 26, 28, 9), (48, 25, 27, 50), (1, 13, 26, 10), (35, 12, 25, 48), (2, 22, 24), (44, 21, 23, 46), (0, 22, 2), (36, 13, 21, 44), (97, 43, 42, 96), (6, 18, 20, 7), (40, 17, 19, 42), (4, 16, 18, 6), (38, 15, 17, 40), (9, 28, 16, 4), (50, 27, 15, 38), (46, 23, 14), (12, 22, 0, 25), (34, 29, 30, 32), (33, 31, 29, 34), (14, 23, 34, 32), (21, 8, 31, 33), (24, 47, 2), (47, 46, 14, 2), (28, 51, 39, 16), (51, 50, 38, 39), (16, 39, 41, 18), (39, 38, 40, 41), (18, 41, 43, 20), (41, 40, 42, 43), (96, 42, 19, 72), (12, 35, 45, 22), (35, 36, 44, 45), (22, 45, 47, 24), (45, 44, 46, 47), (13, 36, 49, 26), (36, 35, 48, 49), (26, 49, 51, 28), (49, 48, 50, 51), (76, 87, 86, 74), (80, 68, 55, 63), (68, 70, 57, 55), (70, 72, 57), (65, 74, 60, 53), (78, 80, 63, 52), (62, 61, 81, 79), (102, 104, 80, 78), (53, 62, 79, 65), (88, 102, 78, 64), (54, 77, 75), (98, 100, 76, 74), (52, 54, 75), (89, 98, 74, 65), (58, 59, 73, 71), (94, 96, 72, 70), (56, 58, 71, 69), (92, 94, 70, 68), (61, 56, 69, 81), (104, 92, 68, 80), (451, 473, 90, 427), (100, 66, 76), (64, 78, 52, 75), (87, 85, 83, 82), (86, 87, 82, 84), (66, 85, 87, 76), (74, 86, 84, 60), (77, 54, 101), (101, 54, 66, 100), (81, 69, 93, 105), (105, 93, 92, 104), (69, 71, 95, 93), (93, 95, 94, 92), (71, 73, 97, 95), (95, 97, 96, 94), (64, 75, 99, 88), (88, 99, 98, 89), (75, 77, 101, 99), (99, 101, 100, 98), (65, 79, 103, 89), (89, 103, 102, 88), (79, 81, 105, 103), (103, 105, 104, 102), (109, 115, 111), (113, 118, 108, 110, 106), (106, 107, 114), (121, 122, 119, 120), (143, 144, 136, 135), (114, 107, 122, 121), (130, 131, 129, 127), (115, 110, 112, 116), (126, 128, 131, 130), (133, 134, 124, 132), (147, 108, 118), (142, 125, 144, 143), (135, 136, 138, 137), (132, 123, 141, 133), (139, 145, 146, 140), (410, 140, 146, 411), (145, 147, 117, 146), (130, 127, 125, 123, 132, 124, 126), (147, 145, 139, 137, 138, 108), (138, 136, 148, 149), (108, 138, 149, 110), (144, 125, 127, 150), (136, 144, 150, 148), (150, 127, 129, 153), (148, 150, 153, 151), (110, 149, 152, 112), (149, 148, 151, 152), (164, 165, 157, 156), (155, 154, 158, 159), (162, 163, 160, 161), (159, 158, 163, 162), (166, 167, 165, 164), (154, 155, 167, 166), (156, 157, 318, 315, 168), (175, 314, 316, 170), (168, 315, 311, 172), (172, 311, 313, 173), (173, 313, 314, 175), (346, 347, 176, 177), (170, 316, 312, 178), (180, 317, 181, 106, 111), (178, 312, 317, 180), (181, 183, 184, 182), (193, 187, 188, 194), (186, 190, 189, 185), (190, 191, 192, 189), (195, 193, 194, 196), (185, 195, 196, 186), (198, 128, 124, 183, 336), (129, 131, 208, 207), (128, 198, 214, 206), (111, 200, 205, 203), (112, 152, 210, 204), (152, 151, 209, 210), (200, 112, 204, 205), (201, 111, 203, 213), (151, 153, 211, 209), (131, 128, 206, 208), (178, 201, 213, 212), (153, 129, 207, 211), (222, 223, 187, 193), (230, 222, 193, 195), (234, 230, 195, 185), (238, 234, 185, 189), (242, 238, 189, 192), (217, 216, 215, 218), (341, 242, 218, 215), (345, 341, 215, 216), (247, 345, 216, 217), (246, 247, 191, 190), (254, 246, 190, 186), (258, 254, 186, 196), (262, 258, 196, 194), (266, 262, 194, 188), (163, 158, 235, 239), (239, 235, 236, 240), (240, 236, 237, 241), (241, 237, 238, 242), (158, 154, 231, 235), (235, 231, 232, 236), (236, 232, 233, 237), (237, 233, 234, 238), (154, 166, 227, 231), (231, 227, 228, 232), (232, 228, 229, 233), (233, 229, 230, 234), (166, 164, 219, 227), (227, 219, 220, 228), (228, 220, 221, 229), (229, 221, 222, 230), (164, 156, 226, 219), (219, 226, 225, 220), (220, 225, 224, 221), (221, 224, 223, 222), (157, 165, 259, 263), (263, 259, 260, 264), (264, 260, 261, 265), (265, 261, 262, 266), (165, 167, 255, 259), (259, 255, 256, 260), (260, 256, 257, 261), (261, 257, 258, 262), (167, 155, 251, 255), (255, 251, 252, 256), (256, 252, 253, 257), (257, 253, 254, 258), (155, 159, 243, 251), (251, 243, 244, 252), (252, 244, 245, 253), (253, 245, 246, 254), (159, 162, 250, 243), (243, 250, 249, 244), (244, 249, 248, 245), (245, 248, 247, 246), (291, 268, 270, 292), (292, 270, 274, 293), (293, 274, 272, 294), (294, 272, 268, 291), (267, 269, 276, 275), (270, 268, 295, 296), (276, 278, 282, 280), (273, 271, 277, 278), (271, 267, 275, 277), (269, 273, 278, 276), (282, 281, 285, 286), (278, 277, 281, 282), (275, 276, 280, 279), (277, 275, 279, 281), (285, 283, 287, 289), (279, 280, 284, 283), (281, 279, 283, 285), (280, 282, 286, 284), (290, 289, 301, 169), (284, 286, 290, 288), (286, 285, 289, 290), (283, 284, 288, 287), (271, 294, 291, 267), (273, 293, 294, 271), (269, 292, 293, 273), (267, 291, 292, 269), (268, 272, 297, 295), (274, 270, 296, 298), (272, 274, 298, 297), (169, 301, 304, 174), (287, 288, 300, 299), (289, 287, 299, 301), (288, 290, 169, 300), (309, 308, 306, 305), (299, 300, 303, 302), (301, 299, 302, 304), (300, 169, 174, 303), (310, 309, 305, 307), (308, 171, 179, 306), (171, 310, 307, 179), (174, 304, 310, 171), (303, 174, 171, 308), (304, 302, 309, 310), (302, 303, 308, 309), (305, 306, 183, 321), (312, 316, 171, 179), (315, 318, 169), (333, 303, 300, 334, 330, 332), (316, 314, 174, 171), (317, 312, 179, 181), (187, 319, 334, 337, 188), (325, 320, 335, 333), (319, 322, 330, 334), (322, 323, 332, 330), (323, 325, 333, 332), (348, 327, 326, 349), (320, 328, 331, 335), (328, 198, 336, 331), (328, 329, 214, 198), (179, 307, 324, 181), (331, 306, 308, 335), (313, 311, 315, 169, 174, 314), (334, 300, 337), (335, 308, 303, 333), (336, 183, 306, 331), (307, 305, 321, 324), (162, 161, 342, 250), (250, 342, 343, 249), (249, 343, 344, 248), (248, 344, 345, 247), (161, 160, 338, 342), (342, 338, 339, 343), (343, 339, 340, 344), (344, 340, 341, 345), (160, 163, 239, 338), (338, 239, 240, 339), (339, 240, 241, 340), (340, 241, 242, 341), (369, 319, 187, 362), (353, 322, 319, 369), (361, 323, 322, 353), (357, 325, 323, 361), (378, 348, 325, 357), (377, 326, 327, 373), (373, 327, 348, 378), (325, 348, 349, 320), (175, 170, 347, 346), (383, 349, 326, 377), (385, 320, 349, 383), (329, 328, 320, 385), (178, 212, 384, 170), (170, 384, 382, 347), (347, 382, 374, 176), (382, 375, 374), (382, 383, 376, 375), (383, 377, 376), (177, 370, 381, 346), (370, 371, 380, 381), (371, 372, 379, 380), (372, 373, 378, 379), (176, 374, 370, 177), (374, 375, 371, 370), (375, 376, 372, 371), (376, 377, 373, 372), (346, 381, 354, 175), (381, 380, 355, 354), (380, 379, 356, 355), (379, 378, 357, 356), (175, 354, 358, 173), (354, 355, 359, 358), (355, 356, 360, 359), (356, 357, 361, 360), (173, 358, 350, 172), (358, 359, 351, 350), (359, 360, 352, 351), (360, 361, 353, 352), (172, 350, 366, 168), (350, 351, 367, 366), (351, 352, 368, 367), (352, 353, 369, 368), (168, 366, 365, 156), (366, 367, 364, 365), (367, 368, 363, 364), (368, 369, 362, 363), (265, 266, 337, 300), (266, 188, 387, 337), (263, 264, 169, 318), (264, 265, 300, 169), (157, 263, 318, 386), (118, 390, 117, 147), (113, 390, 118), (390, 113, 391, 389, 388), (390, 388, 117), (389, 391, 114), (114, 391, 113, 106), (106, 110, 115, 109), (111, 115, 116), (211, 207, 396, 400), (214, 329, 404, 403), (385, 383, 406, 408), (204, 210, 399, 393), (203, 205, 394, 392), (213, 203, 392, 402), (205, 204, 393, 394), (212, 213, 402, 401), (208, 206, 395, 397), (384, 212, 401, 407), (206, 214, 403, 395), (207, 208, 397, 396), (382, 384, 407, 405), (210, 209, 398, 399), (329, 385, 408, 404), (209, 211, 400, 398), (401, 404, 408, 407), (402, 403, 404, 401), (392, 395, 403, 402), (394, 397, 395, 392), (393, 396, 397, 394), (396, 393, 399, 400), (407, 408, 406, 405), (383, 382, 405, 406), (120, 409, 412, 121), (409, 410, 411, 412), (72, 19, 5, 57), (5, 182, 184, 57), (416, 414, 419, 420), (423, 424, 422, 421), (417, 418, 424, 423), (415, 413, 414, 416), (11, 415, 416, 3), (3, 416, 420, 5), (11, 0, 425), (0, 2, 140, 425), (57, 422, 424, 55), (55, 424, 418, 63), (52, 63, 426), (54, 52, 426, 141), (141, 123, 125, 142), (90, 454, 453, 91), (91, 453, 455, 67), (67, 455, 456, 37), (37, 456, 457, 467), (467, 457, 458, 468), (437, 468, 458, 459), (437, 459, 460, 440), (440, 460, 461, 442), (442, 461, 462, 469), (469, 462, 463, 470), (470, 463, 464, 471), (471, 464, 465, 472), (472, 465, 466, 473), (473, 466, 454, 90), (427, 451, 449, 447, 445, 442, 440, 437, 435, 433, 431, 429), (1093, 1081, 1014, 1015), (428, 430, 1019, 1020), (1091, 1085, 1008, 1009), (452, 428, 1020, 1032), (1081, 1083, 1013, 1014), (1017, 1018, 1068, 1069), (450, 452, 1032, 1031), (448, 450, 1031, 1030), (1085, 1088, 1007, 1008), (446, 448, 1030, 1029), (466, 465, 1065, 1064), (444, 446, 1029, 1028), (443, 444, 1028, 1027), (139, 435, 437, 137), (137, 437, 440, 135), (135, 440, 442, 143), (143, 442, 445, 142), (142, 445, 447, 141), (140, 433, 435, 139), (449, 472, 473, 451), (447, 471, 472, 449), (445, 470, 471, 447), (442, 469, 470, 445), (435, 467, 468, 437), (433, 37, 467, 435), (431, 67, 37, 433), (429, 91, 67, 431), (427, 90, 91, 429), (433, 2, 14, 37), (471, 66, 54, 447), (704, 703, 737, 738), (697, 696, 730, 731), (695, 711, 745, 714), (705, 704, 738, 739), (698, 697, 731, 732), (706, 705, 739, 740), (699, 698, 732, 733), (707, 706, 740, 741), (700, 699, 733, 734), (708, 707, 741, 742), (701, 700, 734, 735), (709, 708, 742, 743), (702, 701, 735, 736), (710, 709, 743, 744), (703, 702, 736, 737), (696, 695, 714, 730), (711, 710, 744, 745), (849, 848, 831, 847), (490, 507, 491, 474), (489, 506, 507, 490), (488, 505, 506, 489), (487, 504, 505, 488), (486, 503, 504, 487), (485, 502, 503, 486), (484, 501, 502, 485), (483, 500, 501, 484), (482, 499, 500, 483), (481, 498, 499, 482), (480, 497, 498, 481), (479, 496, 497, 480), (478, 495, 496, 479), (477, 494, 495, 478), (476, 493, 494, 477), (475, 492, 493, 476), (474, 491, 492, 475), (588, 589, 685, 683), (539, 538, 652, 654), (589, 590, 687, 685), (540, 539, 654, 656), (590, 591, 689, 687), (541, 540, 656, 658), (591, 592, 691, 689), (525, 541, 658, 659), (492, 491, 625, 594), (592, 576, 694, 691), (542, 543, 627, 660), (493, 492, 594, 596), (543, 544, 629, 627), (494, 493, 596, 598), (544, 545, 631, 629), (495, 494, 598, 600), (545, 546, 633, 631), (524, 541, 525, 508), (523, 540, 541, 524), (522, 539, 540, 523), (521, 538, 539, 522), (520, 537, 538, 521), (519, 536, 537, 520), (518, 535, 536, 519), (517, 534, 535, 518), (516, 533, 534, 517), (515, 532, 533, 516), (514, 531, 532, 515), (513, 530, 531, 514), (512, 529, 530, 513), (511, 528, 529, 512), (510, 527, 528, 511), (509, 526, 527, 510), (508, 525, 526, 509), (496, 495, 600, 602), (546, 547, 635, 633), (497, 496, 602, 604), (547, 548, 637, 635), (498, 497, 604, 606), (548, 549, 639, 637), (499, 498, 606, 608), (549, 550, 641, 639), (500, 499, 608, 610), (550, 551, 643, 641), (501, 500, 610, 612), (551, 552, 645, 643), (502, 501, 612, 614), (552, 553, 647, 645), (503, 502, 614, 616), (553, 554, 649, 647), (504, 503, 616, 618), (558, 575, 559, 542), (557, 574, 575, 558), (556, 573, 574, 557), (555, 572, 573, 556), (554, 571, 572, 555), (553, 570, 571, 554), (552, 569, 570, 553), (551, 568, 569, 552), (550, 567, 568, 551), (549, 566, 567, 550), (548, 565, 566, 549), (547, 564, 565, 548), (546, 563, 564, 547), (545, 562, 563, 546), (544, 561, 562, 545), (543, 560, 561, 544), (542, 559, 560, 543), (554, 555, 651, 649), (505, 504, 618, 620), (555, 556, 653, 651), (506, 505, 620, 622), (556, 557, 655, 653), (507, 506, 622, 624), (557, 558, 657, 655), (491, 507, 624, 625), (558, 542, 660, 657), (508, 509, 593, 626), (560, 559, 693, 662), (509, 510, 595, 593), (561, 560, 662, 664), (510, 511, 597, 595), (562, 561, 664, 666), (511, 512, 599, 597), (563, 562, 666, 668), (624, 623, 626, 625), (622, 621, 623, 624), (620, 619, 621, 622), (618, 617, 619, 620), (616, 615, 617, 618), (614, 613, 615, 616), (612, 611, 613, 614), (610, 609, 611, 612), (608, 607, 609, 610), (606, 605, 607, 608), (604, 603, 605, 606), (602, 601, 603, 604), (600, 599, 601, 602), (598, 597, 599, 600), (596, 595, 597, 598), (594, 593, 595, 596), (625, 626, 593, 594), (658, 657, 660, 659), (656, 655, 657, 658), (654, 653, 655, 656), (652, 651, 653, 654), (650, 649, 651, 652), (648, 647, 649, 650), (646, 645, 647, 648), (644, 643, 645, 646), (642, 641, 643, 644), (640, 639, 641, 642), (638, 637, 639, 640), (636, 635, 637, 638), (634, 633, 635, 636), (632, 631, 633, 634), (630, 629, 631, 632), (628, 627, 629, 630), (659, 660, 627, 628), (692, 691, 694, 693), (690, 689, 691, 692), (688, 687, 689, 690), (686, 685, 687, 688), (684, 683, 685, 686), (682, 681, 683, 684), (680, 679, 681, 682), (678, 677, 679, 680), (676, 675, 677, 678), (674, 673, 675, 676), (672, 671, 673, 674), (670, 669, 671, 672), (668, 667, 669, 670), (666, 665, 667, 668), (664, 663, 665, 666), (662, 661, 663, 664), (693, 694, 661, 662), (538, 537, 650, 652), (587, 588, 683, 681), (537, 536, 648, 650), (586, 587, 681, 679), (536, 535, 646, 648), (585, 586, 679, 677), (535, 534, 644, 646), (584, 585, 677, 675), (534, 533, 642, 644), (583, 584, 675, 673), (533, 532, 640, 642), (582, 583, 673, 671), (532, 531, 638, 640), (581, 582, 671, 669), (531, 530, 636, 638), (580, 581, 669, 667), (530, 529, 634, 636), (579, 580, 667, 665), (529, 528, 632, 634), (578, 579, 665, 663), (528, 527, 630, 632), (577, 578, 663, 661), (527, 526, 628, 630), (576, 577, 661, 694), (526, 525, 659, 628), (559, 575, 692, 693), (524, 508, 626, 623), (575, 574, 690, 692), (523, 524, 623, 621), (574, 573, 688, 690), (522, 523, 621, 619), (573, 572, 686, 688), (521, 522, 619, 617), (572, 571, 684, 686), (520, 521, 617, 615), (571, 570, 682, 684), (519, 520, 615, 613), (570, 569, 680, 682), (518, 519, 613, 611), (569, 568, 678, 680), (517, 518, 611, 609), (568, 567, 676, 678), (516, 517, 609, 607), (567, 566, 674, 676), (515, 516, 607, 605), (566, 565, 672, 674), (514, 515, 605, 603), (565, 564, 670, 672), (513, 514, 603, 601), (564, 563, 668, 670), (512, 513, 601, 599), (967, 711, 695, 970), (965, 710, 711, 967), (963, 709, 710, 965), (961, 708, 709, 963), (959, 707, 708, 961), (957, 706, 707, 959), (955, 705, 706, 957), (953, 704, 705, 955), (951, 703, 704, 953), (949, 702, 703, 951), (947, 701, 702, 949), (945, 700, 701, 947), (943, 699, 700, 945), (941, 698, 699, 943), (939, 697, 698, 941), (937, 696, 697, 939), (970, 695, 696, 937), (714, 713, 712, 730), (730, 712, 715, 731), (731, 715, 716, 732), (732, 716, 717, 733), (733, 717, 718, 734), (734, 718, 719, 735), (735, 719, 720, 736), (736, 720, 721, 737), (737, 721, 722, 738), (738, 722, 723, 739), (739, 723, 724, 740), (740, 724, 725, 741), (741, 725, 726, 742), (742, 726, 727, 743), (743, 727, 728, 744), (729, 728, 761, 762), (744, 728, 729, 745), (745, 729, 713, 714), (783, 782, 765, 766), (722, 721, 754, 755), (715, 712, 746, 748), (713, 729, 762, 747), (723, 722, 755, 756), (716, 715, 748, 749), (724, 723, 756, 757), (717, 716, 749, 750), (725, 724, 757, 758), (718, 717, 750, 751), (726, 725, 758, 759), (719, 718, 751, 752), (727, 726, 759, 760), (720, 719, 752, 753), (712, 713, 747, 746), (728, 727, 760, 761), (721, 720, 753, 754), (763, 764, 779, 778, 777, 776, 775, 774, 773, 772, 771, 770, 769, 768, 767, 766, 765), (789, 788, 773, 774), (792, 783, 766, 767), (795, 789, 774, 775), (798, 792, 767, 768), (801, 795, 775, 776), (804, 798, 768, 769), (807, 801, 776, 777), (810, 804, 769, 770), (813, 807, 777, 778), (816, 810, 770, 771), (822, 821, 764, 763), (825, 813, 778, 779), (828, 816, 771, 772), (782, 822, 763, 765), (821, 825, 779, 764), (788, 828, 772, 773), (756, 755, 830, 786), (786, 830, 829, 787), (787, 829, 828, 788), (747, 762, 827, 819), (819, 827, 826, 820), (820, 826, 825, 821), (748, 746, 824, 780), (780, 824, 823, 781), (781, 823, 822, 782), (755, 754, 818, 830), (830, 818, 817, 829), (829, 817, 816, 828), (762, 761, 815, 827), (827, 815, 814, 826), (826, 814, 813, 825), (746, 747, 819, 824), (824, 819, 820, 823), (823, 820, 821, 822), (754, 753, 812, 818), (818, 812, 811, 817), (817, 811, 810, 816), (761, 760, 809, 815), (815, 809, 808, 814), (814, 808, 807, 813), (753, 752, 806, 812), (812, 806, 805, 811), (811, 805, 804, 810), (760, 759, 803, 809), (809, 803, 802, 808), (808, 802, 801, 807), (752, 751, 800, 806), (806, 800, 799, 805), (805, 799, 798, 804), (759, 758, 797, 803), (803, 797, 796, 802), (802, 796, 795, 801), (751, 750, 794, 800), (800, 794, 793, 799), (799, 793, 792, 798), (758, 757, 791, 797), (797, 791, 790, 796), (796, 790, 789, 795), (750, 749, 785, 794), (794, 785, 784, 793), (793, 784, 783, 792), (757, 756, 786, 791), (791, 786, 787, 790), (790, 787, 788, 789), (749, 748, 780, 785), (785, 780, 781, 784), (784, 781, 782, 783), (831, 832, 833, 834, 835, 836, 837, 838, 839, 840, 841, 842, 843, 844, 845, 846, 847), (851, 850, 837, 836), (853, 852, 841, 840), (855, 854, 845, 844), (857, 856, 834, 833), (850, 858, 838, 837), (852, 859, 842, 841), (854, 860, 846, 845), (856, 861, 835, 834), (858, 862, 839, 838), (859, 863, 843, 842), (848, 864, 832, 831), (860, 849, 847, 846), (861, 851, 836, 835), (862, 853, 840, 839), (863, 855, 844, 843), (864, 857, 833, 832), (881, 869, 857, 864), (880, 868, 855, 863), (879, 867, 853, 862), (878, 866, 851, 861), (877, 865, 849, 860), (870, 881, 864, 848), (876, 880, 863, 859), (875, 879, 862, 858), (874, 878, 861, 856), (873, 877, 860, 854), (872, 876, 859, 852), (871, 875, 858, 850), (869, 874, 856, 857), (868, 873, 854, 855), (867, 872, 852, 853), (866, 871, 850, 851), (865, 870, 848, 849), (882, 887, 870, 865), (883, 888, 871, 866), (884, 889, 872, 867), (885, 890, 873, 868), (886, 891, 874, 869), (888, 892, 875, 871), (889, 893, 876, 872), (890, 894, 877, 873), (891, 895, 878, 874), (892, 896, 879, 875), (893, 897, 880, 876), (887, 898, 881, 870), (894, 882, 865, 877), (895, 883, 866, 878), (896, 884, 867, 879), (897, 885, 868, 880), (898, 886, 869, 881), (477, 478, 903, 902), (897, 893, 927, 931), (490, 474, 899, 915), (898, 887, 921, 932), (483, 484, 909, 908), (476, 477, 902, 901), (882, 894, 928, 916), (489, 490, 915, 914), (883, 895, 929, 917), (482, 483, 908, 907), (887, 882, 916, 921), (475, 476, 901, 900), (884, 896, 930, 918), (888, 883, 917, 922), (488, 489, 914, 913), (885, 897, 931, 919), (481, 482, 907, 906), (900, 901, 920, 932), (911, 912, 919, 931), (907, 908, 918, 930), (903, 904, 917, 929), (914, 915, 916, 928), (899, 900, 932, 921), (910, 911, 931, 927), (906, 907, 930, 926), (902, 903, 929, 925), (913, 914, 928, 924), (909, 910, 927, 923), (905, 906, 926, 922), (901, 902, 925, 920), (912, 913, 924, 919), (908, 909, 923, 918), (904, 905, 922, 917), (915, 899, 921, 916), (484, 485, 910, 909), (896, 892, 926, 930), (895, 891, 925, 929), (478, 479, 904, 903), (485, 486, 911, 910), (894, 890, 924, 928), (893, 889, 923, 927), (479, 480, 905, 904), (486, 487, 912, 911), (892, 888, 922, 926), (891, 886, 920, 925), (480, 481, 906, 905), (487, 488, 913, 912), (890, 885, 919, 924), (886, 898, 932, 920), (474, 475, 900, 899), (889, 884, 918, 923), (1, 53, 60, 8), (84, 82, 936, 935), (933, 935, 936, 934), (82, 29, 934, 936), (29, 31, 933, 934), (31, 84, 935, 933), (936, 83, 30, 934), (140, 2, 433), (54, 141, 447), (32, 85, 66, 14), (30, 83, 85, 32), (14, 66, 471, 37), (10, 62, 53, 1), (9, 61, 62, 10), (4, 56, 61, 9), (6, 58, 56, 4), (58, 6, 7, 59), (59, 7, 20, 73), (73, 20, 43, 97), (576, 969, 938, 577), (938, 969, 1003, 972), (577, 938, 940, 578), (947, 949, 983, 981), (578, 940, 942, 579), (964, 962, 996, 998), (579, 942, 944, 580), (950, 948, 982, 984), (580, 944, 946, 581), (959, 961, 995, 993), (581, 946, 948, 582), (945, 947, 981, 979), (582, 948, 950, 583), (962, 960, 994, 996), (583, 950, 952, 584), (948, 946, 980, 982), (584, 952, 954, 585), (957, 959, 993, 991), (585, 954, 956, 586), (943, 945, 979, 977), (586, 956, 958, 587), (960, 958, 992, 994), (587, 958, 960, 588), (946, 944, 978, 980), (588, 960, 962, 589), (955, 957, 991, 989), (589, 962, 964, 590), (941, 943, 977, 975), (590, 964, 966, 591), (958, 956, 990, 992), (591, 966, 968, 592), (967, 970, 1004, 1001), (592, 968, 969, 576), (944, 942, 976, 978), (1003, 1004, 971, 972), (972, 971, 973, 974), (974, 973, 975, 976), (976, 975, 977, 978), (978, 977, 979, 980), (980, 979, 981, 982), (982, 981, 983, 984), (984, 983, 985, 986), (986, 985, 987, 988), (988, 987, 989, 990), (990, 989, 991, 992), (992, 991, 993, 994), (994, 993, 995, 996), (996, 995, 997, 998), (998, 997, 999, 1000), (1000, 999, 1001, 1002), (1002, 1001, 1004, 1003), (961, 963, 997, 995), (952, 950, 984, 986), (970, 937, 971, 1004), (966, 964, 998, 1000), (949, 951, 985, 983), (940, 938, 972, 974), (963, 965, 999, 997), (954, 952, 986, 988), (937, 939, 973, 971), (968, 966, 1000, 1002), (951, 953, 987, 985), (942, 940, 974, 976), (965, 967, 1001, 999), (956, 954, 988, 990), (939, 941, 975, 973), (969, 968, 1002, 1003), (953, 955, 989, 987), (1015, 1014, 1042, 1043), (1027, 1028, 1056, 1055), (1014, 1013, 1041, 1042), (1026, 1027, 1055, 1054), (1013, 1012, 1040, 1041), (1025, 1026, 1054, 1053), (1012, 1011, 1039, 1040), (1024, 1025, 1053, 1052), (1011, 1010, 1038, 1039), (1023, 1024, 1052, 1051), (1010, 1009, 1037, 1038), (1022, 1023, 1051, 1050), (1009, 1008, 1036, 1037), (1021, 1022, 1050, 1049), (430, 432, 1021, 1019), (432, 434, 1022, 1021), (1095, 1091, 1009, 1010), (434, 436, 1023, 1022), (454, 466, 1064, 1062), (1097, 1093, 1015, 1016), (436, 438, 1024, 1023), (1099, 1095, 1010, 1011), (438, 439, 1025, 1024), (439, 441, 1026, 1025), (1090, 1097, 1016, 1017), (441, 443, 1027, 1026), (1005, 1007, 1067, 1070), (1048, 1047, 1033, 1034), (1047, 1049, 1035, 1033), (1049, 1050, 1036, 1035), (1050, 1051, 1037, 1036), (1051, 1052, 1038, 1037), (1052, 1053, 1039, 1038), (1053, 1054, 1040, 1039), (1054, 1055, 1041, 1040), (1055, 1056, 1042, 1041), (1056, 1057, 1043, 1042), (1057, 1058, 1044, 1043), (1058, 1059, 1045, 1044), (1059, 1060, 1046, 1045), (1060, 1048, 1034, 1046), (1028, 1029, 1057, 1056), (1016, 1015, 1043, 1044), (1029, 1030, 1058, 1057), (1017, 1016, 1044, 1045), (1030, 1031, 1059, 1058), (1018, 1017, 1045, 1046), (1031, 1032, 1060, 1059), (1006, 1018, 1046, 1034), (1005, 1006, 1034, 1033), (1032, 1020, 1048, 1060), (1020, 1019, 1047, 1048), (1007, 1005, 1033, 1035), (1019, 1021, 1049, 1047), (1008, 1007, 1035, 1036), (1064, 1065, 1075, 1074), (1101, 1063, 1073, 1105), (1066, 1070, 1080, 1076), (1063, 1061, 1071, 1073), (1090, 1017, 1069, 1104), (1018, 1006, 1066, 1068), (453, 454, 1062, 1061), (1087, 455, 1063, 1101), (455, 453, 1061, 1063), (1006, 1005, 1070, 1066), (986, 1112, 1108, 988), (1107, 1110, 1079, 1078), (988, 1108, 1109, 990), (1106, 1111, 1080, 1077), (1070, 1067, 1077, 1080), (1062, 1064, 1074, 1072), (1069, 1068, 1078, 1079), (1061, 1062, 1072, 1071), (1104, 1069, 1079, 1110), (1068, 1066, 1076, 1078), (1065, 1103, 1109, 1075), (1103, 1104, 1110, 1109), (1073, 1071, 1112, 1105), (1111, 1107, 1078, 1076, 1080), (1074, 1075, 1109, 1108), (1007, 1088, 1102, 1067), (1088, 1087, 1101, 1102), (465, 1089, 1103, 1065), (1089, 1090, 1104, 1103), (1067, 1102, 1106, 1077), (1102, 1101, 1105, 1106), (465, 464, 1098, 1089), (1089, 1098, 1097, 1090), (459, 458, 1096, 1100), (1100, 1096, 1095, 1099), (464, 463, 1094, 1098), (1098, 1094, 1093, 1097), (458, 457, 1092, 1096), (1096, 1092, 1091, 1095), (456, 455, 1087, 1086), (1086, 1087, 1088, 1085), (462, 461, 1084, 1082), (1082, 1084, 1083, 1081), (457, 456, 1086, 1092), (1092, 1086, 1085, 1091), (463, 462, 1082, 1094), (1094, 1082, 1081, 1093), (990, 1109, 1110, 989), (983, 1106, 1105, 984), (984, 1105, 1112, 986), (1072, 1074, 1108, 1112, 1071), (989, 1110, 1107, 987), (987, 1107, 1111, 985), (985, 1111, 1106, 983)])
me_plane.use_remesh_preserve_volume = False
me_plane.use_remesh_preserve_attributes = False
me_plane.use_mirror_vertex_groups = False
me_plane.update()
me_plane_000 = bpy.data.meshes.new('Plane.000')
me_plane_000.from_pydata([(-6.551, -2.116, -4.783e-08), (-6.558, -2.09, 0.1436), (-6.579, -2.016, 0.2679), (-6.609, -1.904, 0.3559), (-6.646, -1.768, 0.3959), (-6.685, -1.628, 0.3824), (-6.719, -1.502, 0.3173), (-6.745, -1.407, 0.2093), (-6.759, -1.356, 0.07306), (-6.759, -1.356, -0.07306), (-6.745, -1.407, -0.2093), (-6.719, -1.502, -0.3173), (-6.685, -1.628, -0.3824), (-6.646, -1.768, -0.3959), (-6.609, -1.904, -0.3559), (-6.579, -2.016, -0.2679), (-6.558, -2.09, -0.1436), (-1.793, -0.8157, 1.245e-07), (-1.8, -0.7898, 0.1436), (-1.82, -0.7156, 0.2679), (-1.851, -0.6032, 0.3559), (-1.888, -0.4676, 0.3959), (-1.926, -0.3272, 0.3824), (-1.961, -0.201, 0.3173), (-1.987, -0.1061, 0.2093), (-2.001, -0.05515, 0.07306), (-2.001, -0.05515, -0.07306), (-1.987, -0.1061, -0.2093), (-1.961, -0.201, -0.3173), (-1.926, -0.3272, -0.3824), (-1.888, -0.4676, -0.3959), (-1.851, -0.6032, -0.3559), (-1.82, -0.7156, -0.2679), (-1.8, -0.7898, -0.1436), (4.686, 1.041, 0.1075), (4.691, 1.021, 2.608e-07), (-1.828, -0.686, -1.803e-08), (4.671, 1.096, 0.2004), (4.648, 1.18, 0.2663), (4.62, 1.282, 0.2962), (4.592, 1.387, 0.2862), (4.566, 1.481, 0.2374), (4.546, 1.552, 0.1566), (4.536, 1.59, 0.05467), (4.536, 1.59, -0.05467), (4.546, 1.552, -0.1566), (4.566, 1.481, -0.2374), (4.592, 1.387, -0.2862), (4.62, 1.282, -0.2962), (4.648, 1.18, -0.2663), (4.671, 1.096, -0.2004), (4.686, 1.041, -0.1075), (-1.833, -0.6689, 0.09508), (-1.846, -0.6197, 0.1773), (-1.866, -0.5453, 0.2356), (-1.891, -0.4556, 0.2621), (-1.916, -0.3626, 0.2531), (-1.939, -0.2791, 0.21), (-1.956, -0.2163, 0.1386), (-1.966, -0.1826, 0.04836), (-1.966, -0.1826, -0.04836), (-1.956, -0.2163, -0.1386), (-1.939, -0.2791, -0.21), (-1.916, -0.3626, -0.2531), (-1.891, -0.4556, -0.2621), (-1.866, -0.5453, -0.2356), (-1.846, -0.6197, -0.1773), (-1.833, -0.6689, -0.09508), (-8.805, -2.692, -1.046e-07), (-8.806, -2.665, 0.1436), (-8.81, -2.589, 0.2679), (-8.815, -2.472, 0.3559), (-8.821, -2.332, 0.3959), (-8.828, -2.186, 0.3824), (-8.834, -2.056, 0.3173), (-8.838, -1.957, 0.2093), (-8.84, -1.905, 0.07306), (-8.84, -1.905, -0.07306), (-8.838, -1.957, -0.2093), (-8.834, -2.056, -0.3173), (-8.828, -2.186, -0.3824), (-8.821, -2.332, -0.3959), (-8.815, -2.472, -0.3559), (-8.81, -2.589, -0.2679), (-8.806, -2.665, -0.1436), (-10.14, -0.5395, -0.6135), (-10.12, 0.4586, -0.4621), (-8.906, -0.5395, -0.6135), (-8.906, 0.6159, -0.4621), (-10.14, -0.5395, 0.6162), (-10.12, 0.4586, 0.4649), (-8.906, -0.5395, 0.6162), (-8.906, 0.6159, 0.4649), (-8.835, -1.367, -0.6135), (-10.06, -1.367, -0.6135), (-8.835, -1.367, 0.6162), (-10.06, -1.367, 0.6162), (-8.728, -3.005, -0.6135), (-9.958, -3.005, -0.6135), (-8.728, -3.005, 0.6162), (-9.958, -3.005, 0.6162), (-8.418, -4.063, -0.3342), (-9.927, -4.294, -0.5132), (-8.418, -4.063, 0.337), (-9.927, -4.294, 0.516), (-10.23, 0.3914, 0.4553), (-10.0, -4.551, -0.3996), (-10.24, -0.5414, 0.4977), (-10.0, -4.551, 0.4024), (-10.23, 0.3914, -0.4526), (-10.24, -0.5414, -0.4949), (-10.17, -1.368, -0.4949), (-10.17, -1.368, 0.4977), (-10.06, -3.007, -0.4949), (-10.06, -3.007, 0.4977), (-10.03, -4.296, -0.4949), (-10.03, -4.296, 0.4977), (-10.07, -4.462, -0.3467), (-10.07, -4.462, 0.3494), (-10.12, 0.3488, -0.6135), (-8.906, 0.4791, -0.6135), (-8.906, 0.4791, 0.6162), (-10.12, 0.3488, 0.6162), (-10.23, 0.2928, 0.4977), (-10.23, 0.2928, -0.4949), (-8.886, -0.5395, 0.2093), (-8.886, -0.5395, -0.205), (-8.906, 0.6475, -0.205), (-8.906, 0.6475, 0.2093), (-10.12, 0.5329, 0.2622), (-10.12, 0.5329, -0.2595), (-8.815, -1.367, 0.2093), (-8.815, -1.367, -0.205), (-8.728, -3.005, 0.2093), (-8.728, -3.005, -0.2065), (-8.418, -4.301, 0.08887), (-8.418, -4.301, -0.0861), (-10.03, -4.296, -0.3627), (-10.03, -4.296, 0.3655), (-10.06, -3.007, -0.3627), (-10.06, -3.007, 0.3655), (-10.23, 0.4657, 0.3655), (-10.23, 0.4657, -0.3627), (-10.0, -4.789, -0.0861), (-10.0, -4.789, 0.08887), (-10.24, -0.5414, -0.3627), (-10.24, -0.5414, 0.3655), (-10.17, -1.368, -0.3627), (-10.17, -1.368, 0.3655), (-10.11, -4.703, -0.07376), (-10.11, -4.703, 0.07653), (-10.23, 0.2928, 0.3655), (-10.23, 0.2928, -0.3627), (-8.886, 0.4791, -0.205), (-8.886, 0.4791, 0.2093), (-8.801, -1.885, -0.6135), (-10.03, -1.885, -0.6135), (-10.03, -1.885, 0.6162), (-8.801, -1.885, 0.6162), (-10.14, -1.887, -0.4949), (-10.14, -1.887, 0.4977), (-10.14, -1.887, 0.3655), (-10.14, -1.887, -0.3627), (-8.801, -1.885, -0.205), (-8.801, -1.885, 0.2093), (-8.606, 0.6599, -0.205), (-8.606, 0.6599, 0.2093), (-8.587, 0.4914, -0.205), (-8.587, -0.5271, -0.205), (-8.587, 0.4914, 0.2093), (-8.587, -0.5271, 0.2093), (-8.515, -1.354, -0.205), (-8.515, -1.354, 0.2093), (-8.502, -1.873, -0.205), (-8.502, -1.873, 0.2093), (-8.517, 0.6636, -0.205), (-8.517, 0.6636, 0.2093), (-8.498, 0.4951, -0.205), (-8.498, -0.5235, -0.205), (-8.498, 0.4951, 0.2093), (-8.498, -0.5235, 0.2093), (-8.427, -1.351, -0.205), (-8.427, -1.351, 0.2093), (-8.413, -1.747, -0.205), (-8.413, -1.747, 0.2093), (-8.279, 0.6735, -0.205), (-8.279, 0.6735, 0.2093), (-8.259, -0.1724, -0.205), (-8.259, -0.5136, -0.205), (-8.259, -0.1724, 0.2093), (-8.259, -0.5136, 0.2093), (-8.188, -1.341, -0.205), (-8.188, -1.341, 0.2093), (-8.174, -1.737, -0.205), (-8.174, -1.737, 0.2093), (-6.866, 0.8782, -0.205), (-6.866, 0.8782, 0.2093), (-6.846, 0.03238, -0.205), (-6.846, 0.03238, 0.2093)], [], [(32, 66, 67, 33), (25, 59, 60, 26), (29, 63, 64, 30), (33, 67, 36, 17), (26, 60, 61, 27), (17, 36, 52, 18), (27, 61, 62, 28), (18, 52, 53, 19), (28, 62, 63, 29), (19, 53, 54, 20), (21, 55, 56, 22), (20, 54, 55, 21), (30, 64, 65, 31), (23, 57, 58, 24), (31, 65, 66, 32), (24, 58, 59, 25), (1, 2, 70, 69), (16, 33, 17, 0), (15, 32, 33, 16), (14, 31, 32, 15), (13, 30, 31, 14), (12, 29, 30, 13), (11, 28, 29, 12), (10, 27, 28, 11), (9, 26, 27, 10), (8, 25, 26, 9), (7, 24, 25, 8), (6, 23, 24, 7), (5, 22, 23, 6), (4, 21, 22, 5), (3, 20, 21, 4), (2, 19, 20, 3), (1, 18, 19, 2), (0, 17, 18, 1), (22, 56, 57, 23), (36, 35, 34, 52), (52, 34, 37, 53), (53, 37, 38, 54), (54, 38, 39, 55), (55, 39, 40, 56), (56, 40, 41, 57), (57, 41, 42, 58), (58, 42, 43, 59), (59, 43, 44, 60), (60, 44, 45, 61), (61, 45, 46, 62), (62, 46, 47, 63), (63, 47, 48, 64), (64, 48, 49, 65), (65, 49, 50, 66), (34, 35, 51, 50, 49, 48, 47, 46, 45, 44, 43, 42, 41, 40, 39, 38, 37), (66, 50, 51, 67), (67, 51, 35, 36), (16, 0, 68, 84), (5, 6, 74, 73), (9, 10, 78, 77), (13, 14, 82, 81), (2, 3, 71, 70), (6, 7, 75, 74), (10, 11, 79, 78), (14, 15, 83, 82), (3, 4, 72, 71), (7, 8, 76, 75), (11, 12, 80, 79), (0, 1, 69, 68), (15, 16, 84, 83), (4, 5, 73, 72), (8, 9, 77, 76), (12, 13, 81, 80), (119, 86, 88, 120), (154, 128, 92, 121), (121, 92, 90, 122), (98, 102, 115, 113), (96, 89, 107, 112), (127, 88, 86, 130), (156, 155, 97, 98), (125, 91, 95, 131), (85, 87, 93, 94), (91, 89, 96, 95), (108, 104, 116, 118), (122, 90, 105, 123), (164, 158, 99, 133), (158, 157, 100, 99), (133, 99, 103, 135), (99, 100, 104, 103), (98, 97, 101, 102), (162, 159, 113, 139), (85, 94, 111, 110), (102, 101, 106), (103, 104, 108), (139, 113, 115, 137), (135, 103, 108, 144), (152, 142, 109, 124), (119, 85, 110, 124), (145, 110, 111, 147), (137, 115, 117, 149), (156, 98, 113, 159), (104, 100, 114, 116), (130, 86, 109, 142), (157, 96, 112, 160), (102, 106, 117, 115), (143, 149, 117, 106), (86, 119, 124, 109), (145, 152, 124, 110), (89, 122, 123, 107), (91, 121, 122, 89), (125, 154, 121, 91), (85, 119, 120, 87), (87, 120, 153, 126), (107, 123, 151, 146), (146, 151, 152, 145), (108, 118, 150, 144), (144, 150, 149, 143), (90, 129, 141, 105), (129, 130, 142, 141), (116, 138, 150, 118), (138, 137, 149, 150), (107, 146, 148, 112), (146, 145, 147, 148), (123, 105, 141, 151), (151, 141, 142, 152), (101, 136, 143, 106), (136, 135, 144, 143), (114, 140, 138, 116), (140, 139, 137, 138), (160, 161, 140, 114), (161, 162, 139, 140), (97, 134, 136, 101), (134, 133, 135, 136), (155, 163, 134, 97), (163, 164, 133, 134), (87, 126, 132, 93), (92, 128, 129, 90), (128, 127, 130, 129), (120, 88, 127, 153), (126, 153, 167, 168), (93, 132, 163, 155), (148, 147, 162, 161), (112, 148, 161, 160), (100, 157, 160, 114), (94, 156, 159, 111), (147, 111, 159, 162), (95, 96, 157, 158), (131, 95, 158, 164), (94, 93, 155, 156), (168, 167, 177, 178), (132, 126, 168, 171), (163, 132, 171, 173), (153, 127, 165, 167), (154, 125, 170, 169), (125, 131, 172, 170), (131, 164, 174, 172), (128, 154, 169, 166), (127, 128, 166, 165), (164, 163, 173, 174), (182, 184, 194, 192), (172, 174, 184, 182), (167, 165, 175, 177), (169, 170, 180, 179), (174, 173, 183, 184), (166, 169, 179, 176), (171, 168, 178, 181), (165, 166, 176, 175), (173, 171, 181, 183), (170, 172, 182, 180), (190, 192, 194, 193, 191, 188, 187, 189), (177, 175, 185, 187), (179, 180, 190, 189), (184, 183, 193, 194), (176, 179, 189, 186), (181, 178, 188, 191), (175, 176, 186, 185), (183, 181, 191, 193), (180, 182, 192, 190), (178, 177, 187, 188), (198, 197, 195, 196), (186, 189, 198, 196), (185, 186, 196, 195), (189, 187, 197, 198), (187, 185, 195, 197)])
me_plane_000.use_remesh_preserve_volume = False
me_plane_000.use_remesh_preserve_attributes = False
me_plane_000.use_mirror_vertex_groups = False
me_plane_000.update()
me_cube = bpy.data.meshes.new('Cube')
me_cube.from_pydata([(-0.7214, -0.7214, -0.7214), (-0.7214, -0.7214, 0.7214), (-0.7214, 0.7214, -0.7214), (-0.7214, 0.7214, 0.7214), (0.7214, -0.7214, -0.7214), (0.7214, -0.7214, 0.7214), (0.7214, 0.7214, -0.7214), (0.7214, 0.7214, 0.7214), (-1.0, 0.2115, 2.713), (-1.0, 2.212, 2.713), (1.0, 2.212, 2.713), (1.0, 0.2115, 2.713), (-0.6128, 0.912, -2.123), (-0.6128, -0.2018, -2.634), (0.6128, 0.912, -2.123), (0.6128, -0.2018, -2.634), (-0.6128, 1.977, -3.376), (-0.6128, 0.8635, -3.888), (0.6128, 1.977, -3.376), (0.6128, 0.8635, -3.888), (-0.6128, 2.566, -4.333), (-0.6128, 1.56, -4.309), (0.6128, 2.566, -4.333), (0.6128, 1.56, -4.309), (-0.7214, -3.263, 1.574), (0.7214, -3.263, 1.574), (-1.0, -2.57, 3.2), (1.0, -2.57, 3.2), (-1.0, 0.3856, 4.836), (-1.0, 2.386, 5.985), (1.0, 2.386, 5.985), (1.0, 0.3856, 4.836), (-1.0, -1.373, 4.836), (1.0, -1.373, 4.836), (0.6128, 2.535, -4.037), (-0.6128, 2.535, -4.037)], [], [(0, 1, 3, 2), (2, 3, 7, 6), (6, 7, 5, 4), (4, 5, 1, 0), (0, 2, 12, 13), (3, 1, 8, 9), (16, 35, 21, 17), (7, 3, 9, 10), (5, 7, 10, 11), (12, 14, 15, 13), (6, 4, 15, 14), (4, 0, 13, 15), (2, 6, 14, 12), (14, 15, 19, 18), (12, 14, 18, 16), (12, 16, 17, 13), (34, 23, 22), (35, 34, 22, 20), (35, 20, 21), (5, 11, 27, 25), (1, 24, 26, 8), (11, 10, 30, 31), (26, 32, 28, 8), (8, 28, 29, 9), (27, 11, 31, 33), (19, 15, 13, 17), (23, 19, 17, 21), (21, 20, 22, 23), (5, 25, 24, 1), (26, 24, 25, 27), (30, 10, 9, 29), (16, 18, 34, 35), (18, 19, 23, 34)])
me_cube.use_remesh_preserve_volume = False
me_cube.use_remesh_preserve_attributes = False
me_cube.use_mirror_vertex_groups = False
me_cube.update()

# ---- objects
ob_plane = bpy.data.objects.new('Plane', me_plane_002)
ob_plane_000 = bpy.data.objects.new('Plane.000', me_plane_001)
ob_picatinny_rail = bpy.data.objects.new('Picatinny_rail', me_cube_033)
ob_plane_002 = bpy.data.objects.new('Plane.002', me_plane)
ob_plane_001 = bpy.data.objects.new('Plane.001', me_plane_000)
ob_cube = bpy.data.objects.new('Cube', me_cube)

# ---- transforms, parenting, visibility, modifiers, constraints
ob_plane.location = (-0.01822, -3.577, 0.0871)
ob_plane.rotation_euler = (1.571, -0.1134, 1.571)
ob_plane.scale = (0.1436, 0.1436, 0.1436)
ob_plane.lineart.crease_threshold = 0.0
ob_plane_000.location = (-0.01862, 0.4549, 0.1039)
ob_plane_000.rotation_euler = (1.571, -0.0, 1.571)
ob_plane_000.scale = (0.9669, 0.1255, 0.1255)
ob_plane_000.lineart.crease_threshold = 0.0
_vg = ob_plane_000.vertex_groups.new(name='Group.R')
_vg = ob_plane_000.vertex_groups.new(name='Group.L')
ob_picatinny_rail.location = (-0.01945, -0.2808, 0.7834)
ob_picatinny_rail.scale = (0.05852, 0.05111, 0.05111)
ob_picatinny_rail.lineart.crease_threshold = 0.0
ob_plane_002.location = (-0.01862, 0.4549, 0.1251)
ob_plane_002.rotation_euler = (1.571, -0.0, 1.571)
ob_plane_002.scale = (0.9669, 0.1255, 0.1255)
ob_plane_002.lineart.crease_threshold = 0.0
_vg = ob_plane_002.vertex_groups.new(name='Group.R')
_vg = ob_plane_002.vertex_groups.new(name='Group.L')
ob_plane_001.location = (-0.01862, -2.666, 0.1118)
ob_plane_001.rotation_euler = (1.571, -0.0, 1.571)
ob_plane_001.scale = (0.222, 0.222, 0.222)
ob_plane_001.lineart.crease_threshold = 0.0
_vg = ob_plane_001.vertex_groups.new(name='Group.R')
_vg = ob_plane_001.vertex_groups.new(name='Group.L')
ob_cube.location = (-0.01723, -1.423, 0.03998)
ob_cube.scale = (0.02794, 0.02794, 0.02794)
ob_cube.lineart.crease_threshold = 0.0

# ---- collection membership
col_collection_3.objects.link(ob_plane)
col_collection_3.objects.link(ob_plane_000)
col_collection_3.objects.link(ob_picatinny_rail)
col_collection_3.objects.link(ob_plane_002)
col_collection_3.objects.link(ob_plane_001)
col_collection_3.objects.link(ob_cube)

# ---- scene / render settings (as saved in the file)
scene.frame_start = 1; scene.frame_end = 250; scene.frame_set(1)
scene.render.engine = 'BLENDER_EEVEE_NEXT'
scene.render.resolution_percentage = 50
scene.render.dither_intensity = 0.0
scene.cycles.use_denoising = False
scene.cycles.samples = 128
scene.cycles.sampling_pattern = 'TABULATED_SOBOL'
scene.cycles.use_adaptive_sampling = False
scene.cycles.use_light_tree = False
scene.cycles.blur_glossy = 0.0
scene.cycles.sample_clamp_indirect = 0.0
scene.view_settings.view_transform = 'Standard'
bpy.context.view_layer.update()

# ---- added for rendering (the .blend has no active camera and no usable light): camera, sun
cam_auto = bpy.data.cameras.new('AutoCamera')
cam_auto.lens = 50.0
cam_auto.sensor_width = 36.0
cam_auto.clip_end = 1000.0
ob_auto_camera = bpy.data.objects.new('AutoCamera', cam_auto)
scene.collection.objects.link(ob_auto_camera)
ob_auto_camera.location = (9.27968, -11.163, 7.41222)
ob_auto_camera.rotation_euler = (1.09748, -7.21219e-08, 0.694738)
scene.camera = ob_auto_camera
light_auto_sun = bpy.data.lights.new('AutoSun', 'SUN')
light_auto_sun.energy = 3.0
light_auto_sun.angle = 0.0523599
ob_auto_sun = bpy.data.objects.new('AutoSun', light_auto_sun)
scene.collection.objects.link(ob_auto_sun)
ob_auto_sun.rotation_euler = (0.872665, 0.174533, 0.523599)
bpy.context.view_layer.update()
